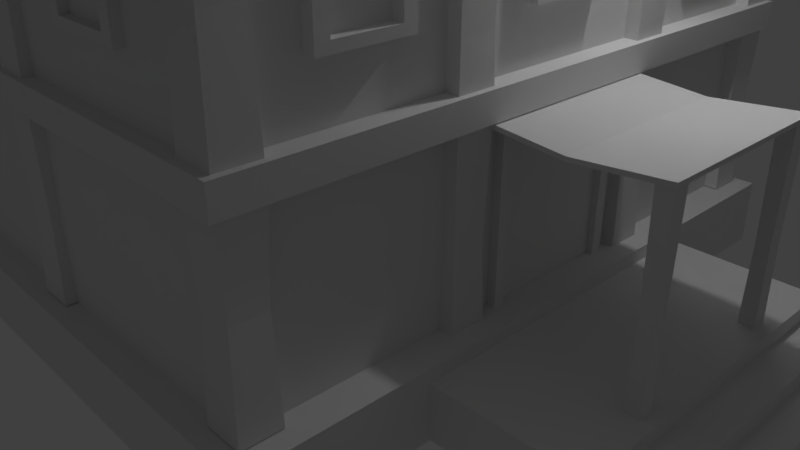 # Source: Medieval_Inn.blend  (saved by Blender 2.78.0; exported with 4.5.12 LTS)
import bpy
from mathutils import Matrix  # noqa: F401  (used for matrix-valued properties, if any)

bpy.ops.wm.read_factory_settings(use_empty=True)
scene = bpy.context.scene
scene.name = 'Scene'

# ---- collections
col_collection_1 = bpy.data.collections.new('Collection 1'); scene.collection.children.link(col_collection_1)

# ---- materials (node trees are filled in below, after node groups)
mat_material = bpy.data.materials.new('Material')
mat_material.alpha_threshold = 0.0
mat_material.use_transparent_shadow = False
mat_material.roughness = 0.5
mat_material.line_color = (0.0, 0.0, 0.0, 1.0)

# ---- material node trees

# ---- world
world_world = bpy.data.worlds.new('World'); scene.world = world_world
world_world.color = (0.05088, 0.05088, 0.05088)
world_world.use_sun_shadow = False
world_world.sun_shadow_jitter_overblur = 0.0
world_world.cycles.sampling_method = 'MANUAL'

# ---- cameras
cam_camera = bpy.data.cameras.new('Camera')
cam_camera.clip_end = 100.0
cam_camera.lens = 35.0
cam_camera.sensor_width = 32.0
cam_camera.sensor_height = 18.0
cam_camera.ortho_scale = 7.314
cam_camera.dof.focus_distance = 0.0
cam_camera.dof.aperture_fstop = 128.0

# ---- lights
light_lamp = bpy.data.lights.new('Lamp', 'POINT')
light_lamp.transmission_factor = 0.0
light_lamp.cutoff_distance = 30.0
light_lamp.energy = 100.0
light_lamp.shadow_buffer_clip_start = 1.001
light_lamp.shadow_soft_size = 0.1
light_lamp.shadow_maximum_resolution = 0.006
light_lamp.use_absolute_resolution = True

# ---- meshes
me_cube_020 = bpy.data.meshes.new('Cube.020')
me_cube_020.from_pydata([(-1.0, -1.0, -1.0), (-1.0, -1.0, 1.0), (-1.0, 1.0, -1.0), (-1.0, 1.0, 1.0), (1.0, -1.0, -1.0), (1.0, -1.0, 1.0), (1.0, 1.0, -1.0), (1.0, 1.0, 1.0), (-1.0, -0.8519, -1.0), (-1.0, -0.8519, 1.0), (1.0, -0.8519, -1.0), (1.0, -0.8519, 1.0), (-1.0, 0.8501, 1.0), (1.0, 0.8501, -1.0), (-1.0, 0.8501, -1.0), (1.0, 0.8501, 1.0), (-1.0, -1.0, 0.8474), (-1.0, 1.0, 0.8474), (1.0, 1.0, 0.8474), (1.0, -1.0, 0.8474), (1.0, -0.8519, 0.8474), (-1.0, -0.8519, 0.8474), (1.0, 0.8501, 0.8474), (-1.0, 0.8501, 0.8474), (-2.173, -0.8519, -1.0), (-2.173, -1.0, -1.0), (-2.173, -1.0, 0.8474), (-2.173, -1.0, 1.0), (-2.173, 0.8501, 1.0), (-2.173, 1.0, 1.0), (-2.173, 1.0, 0.8474), (-2.173, 1.0, -1.0), (-2.173, -0.8519, 1.0), (-2.173, -0.8519, 0.8474), (-2.173, 0.8501, -1.0), (-2.173, 0.8501, 0.8474)], [], [(17, 2, 31, 30), (17, 3, 7, 18), (20, 11, 5, 19), (19, 5, 1, 16), (8, 10, 4, 0), (11, 9, 1, 5), (15, 12, 9, 11), (14, 13, 10, 8), (22, 15, 11, 20), (1, 9, 32, 27), (18, 7, 15, 22), (2, 6, 13, 14), (7, 3, 12, 15), (21, 8, 24, 33), (8, 21, 23, 14), (6, 18, 22, 13), (12, 3, 29, 28), (13, 22, 20, 10), (4, 19, 16, 0), (10, 20, 19, 4), (2, 17, 18, 6), (23, 21, 33, 35), (35, 28, 29, 30), (26, 27, 32, 33), (33, 32, 28, 35), (25, 26, 33, 24), (34, 35, 30, 31), (9, 12, 28, 32), (14, 23, 35, 34), (8, 0, 25, 24), (0, 16, 26, 25), (16, 1, 27, 26), (2, 14, 34, 31), (3, 17, 30, 29)])
me_cube_020.use_remesh_preserve_volume = False
me_cube_020.use_remesh_preserve_attributes = False
me_cube_020.use_mirror_vertex_groups = False
me_cube_020.update()
me_cube_059 = bpy.data.meshes.new('Cube.059')
me_cube_059.from_pydata([(-0.8446, -1.0, -0.8184), (-0.7748, -1.0, 0.8511), (-0.8446, 1.0, -0.8184), (-0.7748, 1.0, 0.8511), (0.8482, -1.0, -0.8184), (0.7872, -1.0, 0.8557), (0.8482, 1.0, -0.8184), (0.7872, 1.0, 0.8557), (0.5989, 1.0, -0.8184), (0.5989, 1.0, 1.0), (0.5989, -1.0, -0.8184), (0.5989, -1.0, 1.0), (-0.5948, 1.0, -0.8184), (-0.5948, -1.0, 1.0), (-0.5948, 1.0, 1.0), (-0.5948, -1.0, -0.8184), (-0.8446, -1.0, -0.6332), (-0.8446, 1.0, -0.6332), (0.8482, 1.0, -0.6332), (0.8482, -1.0, -0.6332), (0.5989, -1.0, -0.6332), (0.5989, 1.0, -0.6332), (-0.5948, 1.0, -0.6332), (-0.5948, -1.0, -0.6332), (-0.8446, -1.0, 0.6041), (-0.8446, 1.0, 0.6041), (0.8482, 1.0, 0.6041), (0.8482, -1.0, 0.6041), (0.5989, -1.0, 0.749), (0.5989, 1.0, 0.749), (-0.5948, 1.0, 0.7451), (-0.5948, -1.0, 0.7451), (0.002014, 1.0, 1.239), (0.002014, -1.0, -0.8184), (0.002014, 1.0, -0.8184), (0.002014, -1.0, 1.239), (0.002014, -1.0, -0.6332), (0.002014, 1.0, -0.6332), (0.002014, -1.0, 1.021), (0.002014, 1.0, 1.021), (0.3004, 1.0, 1.153), (0.3004, 1.0, 0.9302), (0.3004, -1.0, 1.153), (0.3004, -1.0, 0.9302), (-0.2964, -1.0, 1.153), (-0.2964, -1.0, 0.9309), (-0.2964, 1.0, 1.153), (-0.2964, 1.0, 0.9309)], [], [(24, 1, 3, 25), (29, 9, 7, 26), (26, 7, 5, 27), (31, 13, 1, 24), (8, 6, 4, 10), (14, 3, 1, 13), (7, 9, 11, 5), (34, 8, 10, 33), (27, 5, 11, 28), (41, 40, 9, 29), (25, 3, 14, 30), (2, 12, 15, 0), (46, 14, 13, 44), (45, 44, 13, 31), (33, 36, 23, 15), (2, 17, 22, 12), (34, 37, 21, 8), (4, 19, 20, 10), (15, 23, 16, 0), (6, 18, 19, 4), (8, 21, 18, 6), (0, 16, 17, 2), (45, 31, 30, 47), (17, 25, 30, 22), (20, 28, 29, 21), (19, 27, 28, 20), (23, 31, 24, 16), (18, 26, 27, 19), (21, 29, 26, 18), (16, 24, 25, 17), (37, 36, 20, 21), (22, 30, 31, 23), (12, 22, 37, 34), (10, 20, 36, 33), (43, 42, 35, 38), (40, 32, 35, 42), (47, 46, 32, 39), (12, 34, 33, 15), (41, 29, 28, 43), (36, 37, 22, 23), (39, 41, 43, 38), (9, 40, 42, 11), (28, 11, 42, 43), (39, 32, 40, 41), (30, 14, 46, 47), (38, 45, 47, 39), (38, 35, 44, 45), (32, 46, 44, 35)])
me_cube_059.use_remesh_preserve_volume = False
me_cube_059.use_remesh_preserve_attributes = False
me_cube_059.use_mirror_vertex_groups = False
me_cube_059.update()
me_cube_058 = bpy.data.meshes.new('Cube.058')
me_cube_058.from_pydata([(-0.8446, -1.0, -0.8184), (-0.7748, -1.0, 0.8511), (-0.8446, 1.0, -0.8184), (-0.7748, 1.0, 0.8511), (0.8482, -1.0, -0.8184), (0.7872, -1.0, 0.8557), (0.8482, 1.0, -0.8184), (0.7872, 1.0, 0.8557), (0.5989, 1.0, -0.8184), (0.5989, 1.0, 1.0), (0.5989, -1.0, -0.8184), (0.5989, -1.0, 1.0), (-0.5948, 1.0, -0.8184), (-0.5948, -1.0, 1.0), (-0.5948, 1.0, 1.0), (-0.5948, -1.0, -0.8184), (-0.8446, -1.0, -0.6332), (-0.8446, 1.0, -0.6332), (0.8482, 1.0, -0.6332), (0.8482, -1.0, -0.6332), (0.5989, -1.0, -0.6332), (0.5989, 1.0, -0.6332), (-0.5948, 1.0, -0.6332), (-0.5948, -1.0, -0.6332), (-0.8446, -1.0, 0.6041), (-0.8446, 1.0, 0.6041), (0.8482, 1.0, 0.6041), (0.8482, -1.0, 0.6041), (0.5989, -1.0, 0.749), (0.5989, 1.0, 0.749), (-0.5948, 1.0, 0.7451), (-0.5948, -1.0, 0.7451), (0.002014, 1.0, 1.239), (0.002014, -1.0, -0.8184), (0.002014, 1.0, -0.8184), (0.002014, -1.0, 1.239), (0.002014, -1.0, -0.6332), (0.002014, 1.0, -0.6332), (0.002014, -1.0, 1.021), (0.002014, 1.0, 1.021), (0.3004, 1.0, 1.153), (0.3004, 1.0, 0.9302), (0.3004, -1.0, 1.153), (0.3004, -1.0, 0.9302), (-0.2964, -1.0, 1.153), (-0.2964, -1.0, 0.9309), (-0.2964, 1.0, 1.153), (-0.2964, 1.0, 0.9309)], [], [(24, 1, 3, 25), (29, 9, 7, 26), (26, 7, 5, 27), (31, 13, 1, 24), (8, 6, 4, 10), (14, 3, 1, 13), (7, 9, 11, 5), (34, 8, 10, 33), (27, 5, 11, 28), (41, 40, 9, 29), (25, 3, 14, 30), (2, 12, 15, 0), (46, 14, 13, 44), (45, 44, 13, 31), (33, 36, 23, 15), (2, 17, 22, 12), (34, 37, 21, 8), (4, 19, 20, 10), (15, 23, 16, 0), (6, 18, 19, 4), (8, 21, 18, 6), (0, 16, 17, 2), (45, 31, 30, 47), (17, 25, 30, 22), (20, 28, 29, 21), (19, 27, 28, 20), (23, 31, 24, 16), (18, 26, 27, 19), (21, 29, 26, 18), (16, 24, 25, 17), (37, 36, 20, 21), (22, 30, 31, 23), (12, 22, 37, 34), (10, 20, 36, 33), (43, 42, 35, 38), (40, 32, 35, 42), (47, 46, 32, 39), (12, 34, 33, 15), (41, 29, 28, 43), (36, 37, 22, 23), (39, 41, 43, 38), (9, 40, 42, 11), (28, 11, 42, 43), (39, 32, 40, 41), (30, 14, 46, 47), (38, 45, 47, 39), (38, 35, 44, 45), (32, 46, 44, 35)])
me_cube_058.use_remesh_preserve_volume = False
me_cube_058.use_remesh_preserve_attributes = False
me_cube_058.use_mirror_vertex_groups = False
me_cube_058.update()
me_cube_057 = bpy.data.meshes.new('Cube.057')
me_cube_057.from_pydata([(-0.8446, -1.0, -0.8184), (-0.7748, -1.0, 0.8511), (-0.8446, 1.0, -0.8184), (-0.7748, 1.0, 0.8511), (0.8482, -1.0, -0.8184), (0.7872, -1.0, 0.8557), (0.8482, 1.0, -0.8184), (0.7872, 1.0, 0.8557), (0.5989, 1.0, -0.8184), (0.5989, 1.0, 1.0), (0.5989, -1.0, -0.8184), (0.5989, -1.0, 1.0), (-0.5948, 1.0, -0.8184), (-0.5948, -1.0, 1.0), (-0.5948, 1.0, 1.0), (-0.5948, -1.0, -0.8184), (-0.8446, -1.0, -0.6332), (-0.8446, 1.0, -0.6332), (0.8482, 1.0, -0.6332), (0.8482, -1.0, -0.6332), (0.5989, -1.0, -0.6332), (0.5989, 1.0, -0.6332), (-0.5948, 1.0, -0.6332), (-0.5948, -1.0, -0.6332), (-0.8446, -1.0, 0.6041), (-0.8446, 1.0, 0.6041), (0.8482, 1.0, 0.6041), (0.8482, -1.0, 0.6041), (0.5989, -1.0, 0.749), (0.5989, 1.0, 0.749), (-0.5948, 1.0, 0.7451), (-0.5948, -1.0, 0.7451), (0.002014, 1.0, 1.239), (0.002014, -1.0, -0.8184), (0.002014, 1.0, -0.8184), (0.002014, -1.0, 1.239), (0.002014, -1.0, -0.6332), (0.002014, 1.0, -0.6332), (0.002014, -1.0, 1.021), (0.002014, 1.0, 1.021), (0.3004, 1.0, 1.153), (0.3004, 1.0, 0.9302), (0.3004, -1.0, 1.153), (0.3004, -1.0, 0.9302), (-0.2964, -1.0, 1.153), (-0.2964, -1.0, 0.9309), (-0.2964, 1.0, 1.153), (-0.2964, 1.0, 0.9309)], [], [(24, 1, 3, 25), (29, 9, 7, 26), (26, 7, 5, 27), (31, 13, 1, 24), (8, 6, 4, 10), (14, 3, 1, 13), (7, 9, 11, 5), (34, 8, 10, 33), (27, 5, 11, 28), (41, 40, 9, 29), (25, 3, 14, 30), (2, 12, 15, 0), (46, 14, 13, 44), (45, 44, 13, 31), (33, 36, 23, 15), (2, 17, 22, 12), (34, 37, 21, 8), (4, 19, 20, 10), (15, 23, 16, 0), (6, 18, 19, 4), (8, 21, 18, 6), (0, 16, 17, 2), (45, 31, 30, 47), (17, 25, 30, 22), (20, 28, 29, 21), (19, 27, 28, 20), (23, 31, 24, 16), (18, 26, 27, 19), (21, 29, 26, 18), (16, 24, 25, 17), (37, 36, 20, 21), (22, 30, 31, 23), (12, 22, 37, 34), (10, 20, 36, 33), (43, 42, 35, 38), (40, 32, 35, 42), (47, 46, 32, 39), (12, 34, 33, 15), (41, 29, 28, 43), (36, 37, 22, 23), (39, 41, 43, 38), (9, 40, 42, 11), (28, 11, 42, 43), (39, 32, 40, 41), (30, 14, 46, 47), (38, 45, 47, 39), (38, 35, 44, 45), (32, 46, 44, 35)])
me_cube_057.use_remesh_preserve_volume = False
me_cube_057.use_remesh_preserve_attributes = False
me_cube_057.use_mirror_vertex_groups = False
me_cube_057.update()
me_cube_056 = bpy.data.meshes.new('Cube.056')
me_cube_056.from_pydata([(-0.8446, -1.0, -0.8184), (-0.7748, -1.0, 0.8511), (-0.8446, 1.0, -0.8184), (-0.7748, 1.0, 0.8511), (0.8482, -1.0, -0.8184), (0.7872, -1.0, 0.8557), (0.8482, 1.0, -0.8184), (0.7872, 1.0, 0.8557), (0.5989, 1.0, -0.8184), (0.5989, 1.0, 1.0), (0.5989, -1.0, -0.8184), (0.5989, -1.0, 1.0), (-0.5948, 1.0, -0.8184), (-0.5948, -1.0, 1.0), (-0.5948, 1.0, 1.0), (-0.5948, -1.0, -0.8184), (-0.8446, -1.0, -0.6332), (-0.8446, 1.0, -0.6332), (0.8482, 1.0, -0.6332), (0.8482, -1.0, -0.6332), (0.5989, -1.0, -0.6332), (0.5989, 1.0, -0.6332), (-0.5948, 1.0, -0.6332), (-0.5948, -1.0, -0.6332), (-0.8446, -1.0, 0.6041), (-0.8446, 1.0, 0.6041), (0.8482, 1.0, 0.6041), (0.8482, -1.0, 0.6041), (0.5989, -1.0, 0.749), (0.5989, 1.0, 0.749), (-0.5948, 1.0, 0.7451), (-0.5948, -1.0, 0.7451), (0.002014, 1.0, 1.239), (0.002014, -1.0, -0.8184), (0.002014, 1.0, -0.8184), (0.002014, -1.0, 1.239), (0.002014, -1.0, -0.6332), (0.002014, 1.0, -0.6332), (0.002014, -1.0, 1.021), (0.002014, 1.0, 1.021), (0.3004, 1.0, 1.153), (0.3004, 1.0, 0.9302), (0.3004, -1.0, 1.153), (0.3004, -1.0, 0.9302), (-0.2964, -1.0, 1.153), (-0.2964, -1.0, 0.9309), (-0.2964, 1.0, 1.153), (-0.2964, 1.0, 0.9309)], [], [(24, 1, 3, 25), (29, 9, 7, 26), (26, 7, 5, 27), (31, 13, 1, 24), (8, 6, 4, 10), (14, 3, 1, 13), (7, 9, 11, 5), (34, 8, 10, 33), (27, 5, 11, 28), (41, 40, 9, 29), (25, 3, 14, 30), (2, 12, 15, 0), (46, 14, 13, 44), (45, 44, 13, 31), (33, 36, 23, 15), (2, 17, 22, 12), (34, 37, 21, 8), (4, 19, 20, 10), (15, 23, 16, 0), (6, 18, 19, 4), (8, 21, 18, 6), (0, 16, 17, 2), (45, 31, 30, 47), (17, 25, 30, 22), (20, 28, 29, 21), (19, 27, 28, 20), (23, 31, 24, 16), (18, 26, 27, 19), (21, 29, 26, 18), (16, 24, 25, 17), (37, 36, 20, 21), (22, 30, 31, 23), (12, 22, 37, 34), (10, 20, 36, 33), (43, 42, 35, 38), (40, 32, 35, 42), (47, 46, 32, 39), (12, 34, 33, 15), (41, 29, 28, 43), (36, 37, 22, 23), (39, 41, 43, 38), (9, 40, 42, 11), (28, 11, 42, 43), (39, 32, 40, 41), (30, 14, 46, 47), (38, 45, 47, 39), (38, 35, 44, 45), (32, 46, 44, 35)])
me_cube_056.use_remesh_preserve_volume = False
me_cube_056.use_remesh_preserve_attributes = False
me_cube_056.use_mirror_vertex_groups = False
me_cube_056.update()
me_cube_055 = bpy.data.meshes.new('Cube.055')
me_cube_055.from_pydata([(-0.8446, -1.0, -0.8184), (-0.7748, -1.0, 0.8511), (-0.8446, 1.0, -0.8184), (-0.7748, 1.0, 0.8511), (0.8482, -1.0, -0.8184), (0.7872, -1.0, 0.8557), (0.8482, 1.0, -0.8184), (0.7872, 1.0, 0.8557), (0.5989, 1.0, -0.8184), (0.5989, 1.0, 1.0), (0.5989, -1.0, -0.8184), (0.5989, -1.0, 1.0), (-0.5948, 1.0, -0.8184), (-0.5948, -1.0, 1.0), (-0.5948, 1.0, 1.0), (-0.5948, -1.0, -0.8184), (-0.8446, -1.0, -0.6332), (-0.8446, 1.0, -0.6332), (0.8482, 1.0, -0.6332), (0.8482, -1.0, -0.6332), (0.5989, -1.0, -0.6332), (0.5989, 1.0, -0.6332), (-0.5948, 1.0, -0.6332), (-0.5948, -1.0, -0.6332), (-0.8446, -1.0, 0.6041), (-0.8446, 1.0, 0.6041), (0.8482, 1.0, 0.6041), (0.8482, -1.0, 0.6041), (0.5989, -1.0, 0.749), (0.5989, 1.0, 0.749), (-0.5948, 1.0, 0.7451), (-0.5948, -1.0, 0.7451), (0.002014, 1.0, 1.239), (0.002014, -1.0, -0.8184), (0.002014, 1.0, -0.8184), (0.002014, -1.0, 1.239), (0.002014, -1.0, -0.6332), (0.002014, 1.0, -0.6332), (0.002014, -1.0, 1.021), (0.002014, 1.0, 1.021), (0.3004, 1.0, 1.153), (0.3004, 1.0, 0.9302), (0.3004, -1.0, 1.153), (0.3004, -1.0, 0.9302), (-0.2964, -1.0, 1.153), (-0.2964, -1.0, 0.9309), (-0.2964, 1.0, 1.153), (-0.2964, 1.0, 0.9309)], [], [(24, 1, 3, 25), (29, 9, 7, 26), (26, 7, 5, 27), (31, 13, 1, 24), (8, 6, 4, 10), (14, 3, 1, 13), (7, 9, 11, 5), (34, 8, 10, 33), (27, 5, 11, 28), (41, 40, 9, 29), (25, 3, 14, 30), (2, 12, 15, 0), (46, 14, 13, 44), (45, 44, 13, 31), (33, 36, 23, 15), (2, 17, 22, 12), (34, 37, 21, 8), (4, 19, 20, 10), (15, 23, 16, 0), (6, 18, 19, 4), (8, 21, 18, 6), (0, 16, 17, 2), (45, 31, 30, 47), (17, 25, 30, 22), (20, 28, 29, 21), (19, 27, 28, 20), (23, 31, 24, 16), (18, 26, 27, 19), (21, 29, 26, 18), (16, 24, 25, 17), (37, 36, 20, 21), (22, 30, 31, 23), (12, 22, 37, 34), (10, 20, 36, 33), (43, 42, 35, 38), (40, 32, 35, 42), (47, 46, 32, 39), (12, 34, 33, 15), (41, 29, 28, 43), (36, 37, 22, 23), (39, 41, 43, 38), (9, 40, 42, 11), (28, 11, 42, 43), (39, 32, 40, 41), (30, 14, 46, 47), (38, 45, 47, 39), (38, 35, 44, 45), (32, 46, 44, 35)])
me_cube_055.use_remesh_preserve_volume = False
me_cube_055.use_remesh_preserve_attributes = False
me_cube_055.use_mirror_vertex_groups = False
me_cube_055.update()
me_cube_054 = bpy.data.meshes.new('Cube.054')
me_cube_054.from_pydata([(-0.8446, -1.0, -0.8184), (-0.7748, -1.0, 0.8511), (-0.8446, 1.0, -0.8184), (-0.7748, 1.0, 0.8511), (0.8482, -1.0, -0.8184), (0.7872, -1.0, 0.8557), (0.8482, 1.0, -0.8184), (0.7872, 1.0, 0.8557), (0.5989, 1.0, -0.8184), (0.5989, 1.0, 1.0), (0.5989, -1.0, -0.8184), (0.5989, -1.0, 1.0), (-0.5948, 1.0, -0.8184), (-0.5948, -1.0, 1.0), (-0.5948, 1.0, 1.0), (-0.5948, -1.0, -0.8184), (-0.8446, -1.0, -0.6332), (-0.8446, 1.0, -0.6332), (0.8482, 1.0, -0.6332), (0.8482, -1.0, -0.6332), (0.5989, -1.0, -0.6332), (0.5989, 1.0, -0.6332), (-0.5948, 1.0, -0.6332), (-0.5948, -1.0, -0.6332), (-0.8446, -1.0, 0.6041), (-0.8446, 1.0, 0.6041), (0.8482, 1.0, 0.6041), (0.8482, -1.0, 0.6041), (0.5989, -1.0, 0.749), (0.5989, 1.0, 0.749), (-0.5948, 1.0, 0.7451), (-0.5948, -1.0, 0.7451), (0.002014, 1.0, 1.239), (0.002014, -1.0, -0.8184), (0.002014, 1.0, -0.8184), (0.002014, -1.0, 1.239), (0.002014, -1.0, -0.6332), (0.002014, 1.0, -0.6332), (0.002014, -1.0, 1.021), (0.002014, 1.0, 1.021), (0.3004, 1.0, 1.153), (0.3004, 1.0, 0.9302), (0.3004, -1.0, 1.153), (0.3004, -1.0, 0.9302), (-0.2964, -1.0, 1.153), (-0.2964, -1.0, 0.9309), (-0.2964, 1.0, 1.153), (-0.2964, 1.0, 0.9309)], [], [(24, 1, 3, 25), (29, 9, 7, 26), (26, 7, 5, 27), (31, 13, 1, 24), (8, 6, 4, 10), (14, 3, 1, 13), (7, 9, 11, 5), (34, 8, 10, 33), (27, 5, 11, 28), (41, 40, 9, 29), (25, 3, 14, 30), (2, 12, 15, 0), (46, 14, 13, 44), (45, 44, 13, 31), (33, 36, 23, 15), (2, 17, 22, 12), (34, 37, 21, 8), (4, 19, 20, 10), (15, 23, 16, 0), (6, 18, 19, 4), (8, 21, 18, 6), (0, 16, 17, 2), (45, 31, 30, 47), (17, 25, 30, 22), (20, 28, 29, 21), (19, 27, 28, 20), (23, 31, 24, 16), (18, 26, 27, 19), (21, 29, 26, 18), (16, 24, 25, 17), (37, 36, 20, 21), (22, 30, 31, 23), (12, 22, 37, 34), (10, 20, 36, 33), (43, 42, 35, 38), (40, 32, 35, 42), (47, 46, 32, 39), (12, 34, 33, 15), (41, 29, 28, 43), (36, 37, 22, 23), (39, 41, 43, 38), (9, 40, 42, 11), (28, 11, 42, 43), (39, 32, 40, 41), (30, 14, 46, 47), (38, 45, 47, 39), (38, 35, 44, 45), (32, 46, 44, 35)])
me_cube_054.use_remesh_preserve_volume = False
me_cube_054.use_remesh_preserve_attributes = False
me_cube_054.use_mirror_vertex_groups = False
me_cube_054.update()
me_cube_053 = bpy.data.meshes.new('Cube.053')
me_cube_053.from_pydata([(-0.9064, -1.0, -0.8772), (-0.7748, -1.0, 0.8511), (-0.9064, 1.0, -0.8772), (-0.7748, 1.0, 0.8511), (0.9041, -1.0, -0.8772), (0.7872, -1.0, 0.8557), (0.9041, 1.0, -0.8772), (0.7872, 1.0, 0.8557), (0.5989, 1.0, -0.8772), (0.5989, 1.0, 1.0), (0.5989, -1.0, -0.8772), (0.5989, -1.0, 1.0), (-0.5948, 1.0, -0.8772), (-0.5948, -1.0, 1.0), (-0.5948, 1.0, 1.0), (-0.5948, -1.0, -0.8772), (-0.9064, -1.0, -0.6332), (-0.9064, 1.0, -0.6332), (0.9041, 1.0, -0.6332), (0.9041, -1.0, -0.6332), (0.5989, -1.0, -0.6332), (0.5989, 1.0, -0.6332), (-0.5948, 1.0, -0.6332), (-0.5948, -1.0, -0.6332), (-0.9064, -1.0, 0.6041), (-0.9064, 1.0, 0.6041), (0.9041, 1.0, 0.6041), (0.9041, -1.0, 0.6041), (0.5989, -1.0, 0.7086), (0.5989, 1.0, 0.7086), (-0.5948, 1.0, 0.7086), (-0.5948, -1.0, 0.7086), (0.002014, 1.0, 1.439), (0.002014, -1.0, -0.8772), (0.002014, 1.0, -0.8772), (0.002014, -1.0, 1.439), (0.002014, -1.0, -0.6332), (0.002014, 1.0, -0.6332), (0.002014, -1.0, 1.147), (0.002014, 1.0, 1.147)], [], [(24, 1, 3, 25), (29, 9, 7, 26), (26, 7, 5, 27), (31, 13, 1, 24), (8, 6, 4, 10), (14, 3, 1, 13), (7, 9, 11, 5), (34, 8, 10, 33), (27, 5, 11, 28), (39, 32, 9, 29), (25, 3, 14, 30), (2, 12, 15, 0), (32, 14, 13, 35), (38, 35, 13, 31), (33, 36, 23, 15), (2, 17, 22, 12), (34, 37, 21, 8), (4, 19, 20, 10), (15, 23, 16, 0), (6, 18, 19, 4), (8, 21, 18, 6), (0, 16, 17, 2), (38, 31, 30, 39), (17, 25, 30, 22), (20, 28, 29, 21), (19, 27, 28, 20), (23, 31, 24, 16), (18, 26, 27, 19), (21, 29, 26, 18), (16, 24, 25, 17), (37, 36, 20, 21), (22, 30, 31, 23), (12, 22, 37, 34), (10, 20, 36, 33), (28, 11, 35, 38), (9, 32, 35, 11), (30, 14, 32, 39), (12, 34, 33, 15), (39, 29, 28, 38), (36, 37, 22, 23)])
me_cube_053.use_remesh_preserve_volume = False
me_cube_053.use_remesh_preserve_attributes = False
me_cube_053.use_mirror_vertex_groups = False
me_cube_053.update()
me_cube_052 = bpy.data.meshes.new('Cube.052')
me_cube_052.from_pydata([(-0.8446, -1.0, -0.8184), (-0.7748, -1.0, 0.8511), (-0.8446, 1.0, -0.8184), (-0.7748, 1.0, 0.8511), (0.8482, -1.0, -0.8184), (0.7872, -1.0, 0.8557), (0.8482, 1.0, -0.8184), (0.7872, 1.0, 0.8557), (0.5989, 1.0, -0.8184), (0.5989, 1.0, 1.0), (0.5989, -1.0, -0.8184), (0.5989, -1.0, 1.0), (-0.5948, 1.0, -0.8184), (-0.5948, -1.0, 1.0), (-0.5948, 1.0, 1.0), (-0.5948, -1.0, -0.8184), (-0.8446, -1.0, -0.6332), (-0.8446, 1.0, -0.6332), (0.8482, 1.0, -0.6332), (0.8482, -1.0, -0.6332), (0.5989, -1.0, -0.6332), (0.5989, 1.0, -0.6332), (-0.5948, 1.0, -0.6332), (-0.5948, -1.0, -0.6332), (-0.8446, -1.0, 0.6041), (-0.8446, 1.0, 0.6041), (0.8482, 1.0, 0.6041), (0.8482, -1.0, 0.6041), (0.5989, -1.0, 0.749), (0.5989, 1.0, 0.749), (-0.5948, 1.0, 0.7451), (-0.5948, -1.0, 0.7451), (0.002014, 1.0, 1.239), (0.002014, -1.0, -0.8184), (0.002014, 1.0, -0.8184), (0.002014, -1.0, 1.239), (0.002014, -1.0, -0.6332), (0.002014, 1.0, -0.6332), (0.002014, -1.0, 1.021), (0.002014, 1.0, 1.021), (0.3004, 1.0, 1.153), (0.3004, 1.0, 0.9302), (0.3004, -1.0, 1.153), (0.3004, -1.0, 0.9302), (-0.2964, -1.0, 1.153), (-0.2964, -1.0, 0.9309), (-0.2964, 1.0, 1.153), (-0.2964, 1.0, 0.9309)], [], [(24, 1, 3, 25), (29, 9, 7, 26), (26, 7, 5, 27), (31, 13, 1, 24), (8, 6, 4, 10), (14, 3, 1, 13), (7, 9, 11, 5), (34, 8, 10, 33), (27, 5, 11, 28), (41, 40, 9, 29), (25, 3, 14, 30), (2, 12, 15, 0), (46, 14, 13, 44), (45, 44, 13, 31), (33, 36, 23, 15), (2, 17, 22, 12), (34, 37, 21, 8), (4, 19, 20, 10), (15, 23, 16, 0), (6, 18, 19, 4), (8, 21, 18, 6), (0, 16, 17, 2), (45, 31, 30, 47), (17, 25, 30, 22), (20, 28, 29, 21), (19, 27, 28, 20), (23, 31, 24, 16), (18, 26, 27, 19), (21, 29, 26, 18), (16, 24, 25, 17), (37, 36, 20, 21), (22, 30, 31, 23), (12, 22, 37, 34), (10, 20, 36, 33), (43, 42, 35, 38), (40, 32, 35, 42), (47, 46, 32, 39), (12, 34, 33, 15), (41, 29, 28, 43), (36, 37, 22, 23), (39, 41, 43, 38), (9, 40, 42, 11), (28, 11, 42, 43), (39, 32, 40, 41), (30, 14, 46, 47), (38, 45, 47, 39), (38, 35, 44, 45), (32, 46, 44, 35)])
me_cube_052.use_remesh_preserve_volume = False
me_cube_052.use_remesh_preserve_attributes = False
me_cube_052.use_mirror_vertex_groups = False
me_cube_052.update()
me_cube_051 = bpy.data.meshes.new('Cube.051')
me_cube_051.from_pydata([(-0.8446, -1.0, -0.8184), (-0.7748, -1.0, 0.8511), (-0.8446, 1.0, -0.8184), (-0.7748, 1.0, 0.8511), (0.8482, -1.0, -0.8184), (0.7872, -1.0, 0.8557), (0.8482, 1.0, -0.8184), (0.7872, 1.0, 0.8557), (0.5989, 1.0, -0.8184), (0.5989, 1.0, 1.0), (0.5989, -1.0, -0.8184), (0.5989, -1.0, 1.0), (-0.5948, 1.0, -0.8184), (-0.5948, -1.0, 1.0), (-0.5948, 1.0, 1.0), (-0.5948, -1.0, -0.8184), (-0.8446, -1.0, -0.6332), (-0.8446, 1.0, -0.6332), (0.8482, 1.0, -0.6332), (0.8482, -1.0, -0.6332), (0.5989, -1.0, -0.6332), (0.5989, 1.0, -0.6332), (-0.5948, 1.0, -0.6332), (-0.5948, -1.0, -0.6332), (-0.8446, -1.0, 0.6041), (-0.8446, 1.0, 0.6041), (0.8482, 1.0, 0.6041), (0.8482, -1.0, 0.6041), (0.5989, -1.0, 0.749), (0.5989, 1.0, 0.749), (-0.5948, 1.0, 0.7451), (-0.5948, -1.0, 0.7451), (0.002014, 1.0, 1.239), (0.002014, -1.0, -0.8184), (0.002014, 1.0, -0.8184), (0.002014, -1.0, 1.239), (0.002014, -1.0, -0.6332), (0.002014, 1.0, -0.6332), (0.002014, -1.0, 1.021), (0.002014, 1.0, 1.021), (0.3004, 1.0, 1.153), (0.3004, 1.0, 0.9302), (0.3004, -1.0, 1.153), (0.3004, -1.0, 0.9302), (-0.2964, -1.0, 1.153), (-0.2964, -1.0, 0.9309), (-0.2964, 1.0, 1.153), (-0.2964, 1.0, 0.9309)], [], [(24, 1, 3, 25), (29, 9, 7, 26), (26, 7, 5, 27), (31, 13, 1, 24), (8, 6, 4, 10), (14, 3, 1, 13), (7, 9, 11, 5), (34, 8, 10, 33), (27, 5, 11, 28), (41, 40, 9, 29), (25, 3, 14, 30), (2, 12, 15, 0), (46, 14, 13, 44), (45, 44, 13, 31), (33, 36, 23, 15), (2, 17, 22, 12), (34, 37, 21, 8), (4, 19, 20, 10), (15, 23, 16, 0), (6, 18, 19, 4), (8, 21, 18, 6), (0, 16, 17, 2), (45, 31, 30, 47), (17, 25, 30, 22), (20, 28, 29, 21), (19, 27, 28, 20), (23, 31, 24, 16), (18, 26, 27, 19), (21, 29, 26, 18), (16, 24, 25, 17), (37, 36, 20, 21), (22, 30, 31, 23), (12, 22, 37, 34), (10, 20, 36, 33), (43, 42, 35, 38), (40, 32, 35, 42), (47, 46, 32, 39), (12, 34, 33, 15), (41, 29, 28, 43), (36, 37, 22, 23), (39, 41, 43, 38), (9, 40, 42, 11), (28, 11, 42, 43), (39, 32, 40, 41), (30, 14, 46, 47), (38, 45, 47, 39), (38, 35, 44, 45), (32, 46, 44, 35)])
me_cube_051.use_remesh_preserve_volume = False
me_cube_051.use_remesh_preserve_attributes = False
me_cube_051.use_mirror_vertex_groups = False
me_cube_051.update()
me_cube_050 = bpy.data.meshes.new('Cube.050')
me_cube_050.from_pydata([(-0.8446, -1.0, -0.8184), (-0.7748, -1.0, 0.8511), (-0.8446, 1.0, -0.8184), (-0.7748, 1.0, 0.8511), (0.8482, -1.0, -0.8184), (0.7872, -1.0, 0.8557), (0.8482, 1.0, -0.8184), (0.7872, 1.0, 0.8557), (0.5989, 1.0, -0.8184), (0.5989, 1.0, 1.0), (0.5989, -1.0, -0.8184), (0.5989, -1.0, 1.0), (-0.5948, 1.0, -0.8184), (-0.5948, -1.0, 1.0), (-0.5948, 1.0, 1.0), (-0.5948, -1.0, -0.8184), (-0.8446, -1.0, -0.6332), (-0.8446, 1.0, -0.6332), (0.8482, 1.0, -0.6332), (0.8482, -1.0, -0.6332), (0.5989, -1.0, -0.6332), (0.5989, 1.0, -0.6332), (-0.5948, 1.0, -0.6332), (-0.5948, -1.0, -0.6332), (-0.8446, -1.0, 0.6041), (-0.8446, 1.0, 0.6041), (0.8482, 1.0, 0.6041), (0.8482, -1.0, 0.6041), (0.5989, -1.0, 0.749), (0.5989, 1.0, 0.749), (-0.5948, 1.0, 0.7451), (-0.5948, -1.0, 0.7451), (0.002014, 1.0, 1.239), (0.002014, -1.0, -0.8184), (0.002014, 1.0, -0.8184), (0.002014, -1.0, 1.239), (0.002014, -1.0, -0.6332), (0.002014, 1.0, -0.6332), (0.002014, -1.0, 1.021), (0.002014, 1.0, 1.021), (0.3004, 1.0, 1.153), (0.3004, 1.0, 0.9302), (0.3004, -1.0, 1.153), (0.3004, -1.0, 0.9302), (-0.2964, -1.0, 1.153), (-0.2964, -1.0, 0.9309), (-0.2964, 1.0, 1.153), (-0.2964, 1.0, 0.9309)], [], [(24, 1, 3, 25), (29, 9, 7, 26), (26, 7, 5, 27), (31, 13, 1, 24), (8, 6, 4, 10), (14, 3, 1, 13), (7, 9, 11, 5), (34, 8, 10, 33), (27, 5, 11, 28), (41, 40, 9, 29), (25, 3, 14, 30), (2, 12, 15, 0), (46, 14, 13, 44), (45, 44, 13, 31), (33, 36, 23, 15), (2, 17, 22, 12), (34, 37, 21, 8), (4, 19, 20, 10), (15, 23, 16, 0), (6, 18, 19, 4), (8, 21, 18, 6), (0, 16, 17, 2), (45, 31, 30, 47), (17, 25, 30, 22), (20, 28, 29, 21), (19, 27, 28, 20), (23, 31, 24, 16), (18, 26, 27, 19), (21, 29, 26, 18), (16, 24, 25, 17), (37, 36, 20, 21), (22, 30, 31, 23), (12, 22, 37, 34), (10, 20, 36, 33), (43, 42, 35, 38), (40, 32, 35, 42), (47, 46, 32, 39), (12, 34, 33, 15), (41, 29, 28, 43), (36, 37, 22, 23), (39, 41, 43, 38), (9, 40, 42, 11), (28, 11, 42, 43), (39, 32, 40, 41), (30, 14, 46, 47), (38, 45, 47, 39), (38, 35, 44, 45), (32, 46, 44, 35)])
me_cube_050.use_remesh_preserve_volume = False
me_cube_050.use_remesh_preserve_attributes = False
me_cube_050.use_mirror_vertex_groups = False
me_cube_050.update()
me_cube_049 = bpy.data.meshes.new('Cube.049')
me_cube_049.from_pydata([(-0.8446, -1.0, -0.8184), (-0.7748, -1.0, 0.8511), (-0.8446, 1.0, -0.8184), (-0.7748, 1.0, 0.8511), (0.8482, -1.0, -0.8184), (0.7872, -1.0, 0.8557), (0.8482, 1.0, -0.8184), (0.7872, 1.0, 0.8557), (0.5989, 1.0, -0.8184), (0.5989, 1.0, 1.0), (0.5989, -1.0, -0.8184), (0.5989, -1.0, 1.0), (-0.5948, 1.0, -0.8184), (-0.5948, -1.0, 1.0), (-0.5948, 1.0, 1.0), (-0.5948, -1.0, -0.8184), (-0.8446, -1.0, -0.6332), (-0.8446, 1.0, -0.6332), (0.8482, 1.0, -0.6332), (0.8482, -1.0, -0.6332), (0.5989, -1.0, -0.6332), (0.5989, 1.0, -0.6332), (-0.5948, 1.0, -0.6332), (-0.5948, -1.0, -0.6332), (-0.8446, -1.0, 0.6041), (-0.8446, 1.0, 0.6041), (0.8482, 1.0, 0.6041), (0.8482, -1.0, 0.6041), (0.5989, -1.0, 0.749), (0.5989, 1.0, 0.749), (-0.5948, 1.0, 0.7451), (-0.5948, -1.0, 0.7451), (0.002014, 1.0, 1.239), (0.002014, -1.0, -0.8184), (0.002014, 1.0, -0.8184), (0.002014, -1.0, 1.239), (0.002014, -1.0, -0.6332), (0.002014, 1.0, -0.6332), (0.002014, -1.0, 1.021), (0.002014, 1.0, 1.021), (0.3004, 1.0, 1.153), (0.3004, 1.0, 0.9302), (0.3004, -1.0, 1.153), (0.3004, -1.0, 0.9302), (-0.2964, -1.0, 1.153), (-0.2964, -1.0, 0.9309), (-0.2964, 1.0, 1.153), (-0.2964, 1.0, 0.9309)], [], [(24, 1, 3, 25), (29, 9, 7, 26), (26, 7, 5, 27), (31, 13, 1, 24), (8, 6, 4, 10), (14, 3, 1, 13), (7, 9, 11, 5), (34, 8, 10, 33), (27, 5, 11, 28), (41, 40, 9, 29), (25, 3, 14, 30), (2, 12, 15, 0), (46, 14, 13, 44), (45, 44, 13, 31), (33, 36, 23, 15), (2, 17, 22, 12), (34, 37, 21, 8), (4, 19, 20, 10), (15, 23, 16, 0), (6, 18, 19, 4), (8, 21, 18, 6), (0, 16, 17, 2), (45, 31, 30, 47), (17, 25, 30, 22), (20, 28, 29, 21), (19, 27, 28, 20), (23, 31, 24, 16), (18, 26, 27, 19), (21, 29, 26, 18), (16, 24, 25, 17), (37, 36, 20, 21), (22, 30, 31, 23), (12, 22, 37, 34), (10, 20, 36, 33), (43, 42, 35, 38), (40, 32, 35, 42), (47, 46, 32, 39), (12, 34, 33, 15), (41, 29, 28, 43), (36, 37, 22, 23), (39, 41, 43, 38), (9, 40, 42, 11), (28, 11, 42, 43), (39, 32, 40, 41), (30, 14, 46, 47), (38, 45, 47, 39), (38, 35, 44, 45), (32, 46, 44, 35)])
me_cube_049.use_remesh_preserve_volume = False
me_cube_049.use_remesh_preserve_attributes = False
me_cube_049.use_mirror_vertex_groups = False
me_cube_049.update()
me_cube_048 = bpy.data.meshes.new('Cube.048')
me_cube_048.from_pydata([(-0.8446, -1.0, -0.8184), (-0.7748, -1.0, 0.8511), (-0.8446, 1.0, -0.8184), (-0.7748, 1.0, 0.8511), (0.8482, -1.0, -0.8184), (0.7872, -1.0, 0.8557), (0.8482, 1.0, -0.8184), (0.7872, 1.0, 0.8557), (0.5989, 1.0, -0.8184), (0.5989, 1.0, 1.0), (0.5989, -1.0, -0.8184), (0.5989, -1.0, 1.0), (-0.5948, 1.0, -0.8184), (-0.5948, -1.0, 1.0), (-0.5948, 1.0, 1.0), (-0.5948, -1.0, -0.8184), (-0.8446, -1.0, -0.6332), (-0.8446, 1.0, -0.6332), (0.8482, 1.0, -0.6332), (0.8482, -1.0, -0.6332), (0.5989, -1.0, -0.6332), (0.5989, 1.0, -0.6332), (-0.5948, 1.0, -0.6332), (-0.5948, -1.0, -0.6332), (-0.8446, -1.0, 0.6041), (-0.8446, 1.0, 0.6041), (0.8482, 1.0, 0.6041), (0.8482, -1.0, 0.6041), (0.5989, -1.0, 0.749), (0.5989, 1.0, 0.749), (-0.5948, 1.0, 0.7451), (-0.5948, -1.0, 0.7451), (0.002014, 1.0, 1.239), (0.002014, -1.0, -0.8184), (0.002014, 1.0, -0.8184), (0.002014, -1.0, 1.239), (0.002014, -1.0, -0.6332), (0.002014, 1.0, -0.6332), (0.002014, -1.0, 1.021), (0.002014, 1.0, 1.021), (0.3004, 1.0, 1.153), (0.3004, 1.0, 0.9302), (0.3004, -1.0, 1.153), (0.3004, -1.0, 0.9302), (-0.2964, -1.0, 1.153), (-0.2964, -1.0, 0.9309), (-0.2964, 1.0, 1.153), (-0.2964, 1.0, 0.9309)], [], [(24, 1, 3, 25), (29, 9, 7, 26), (26, 7, 5, 27), (31, 13, 1, 24), (8, 6, 4, 10), (14, 3, 1, 13), (7, 9, 11, 5), (34, 8, 10, 33), (27, 5, 11, 28), (41, 40, 9, 29), (25, 3, 14, 30), (2, 12, 15, 0), (46, 14, 13, 44), (45, 44, 13, 31), (33, 36, 23, 15), (2, 17, 22, 12), (34, 37, 21, 8), (4, 19, 20, 10), (15, 23, 16, 0), (6, 18, 19, 4), (8, 21, 18, 6), (0, 16, 17, 2), (45, 31, 30, 47), (17, 25, 30, 22), (20, 28, 29, 21), (19, 27, 28, 20), (23, 31, 24, 16), (18, 26, 27, 19), (21, 29, 26, 18), (16, 24, 25, 17), (37, 36, 20, 21), (22, 30, 31, 23), (12, 22, 37, 34), (10, 20, 36, 33), (43, 42, 35, 38), (40, 32, 35, 42), (47, 46, 32, 39), (12, 34, 33, 15), (41, 29, 28, 43), (36, 37, 22, 23), (39, 41, 43, 38), (9, 40, 42, 11), (28, 11, 42, 43), (39, 32, 40, 41), (30, 14, 46, 47), (38, 45, 47, 39), (38, 35, 44, 45), (32, 46, 44, 35)])
me_cube_048.use_remesh_preserve_volume = False
me_cube_048.use_remesh_preserve_attributes = False
me_cube_048.use_mirror_vertex_groups = False
me_cube_048.update()
me_cube_047 = bpy.data.meshes.new('Cube.047')
me_cube_047.from_pydata([(-1.0, -1.678, -0.408), (-1.0, -1.394, 1.0), (-1.0, -0.1568, -0.3161), (-1.0, 0.4604, 1.0), (1.0, -0.9723, -0.5452), (1.0, -1.008, 1.0), (1.0, 0.112, -0.309), (1.0, 0.6555, 1.0), (4.977e-09, -0.2704, -0.3532), (1.858e-09, 0.7757, 1.0), (0.0, -0.9813, -1.0), (0.0, -1.0, 1.0), (0.4625, 0.7501, 1.0), (0.4625, -0.9813, -1.0), (0.4625, -0.01159, 0.1178), (0.4625, -1.0, 1.0), (-0.4795, -0.09986, 0.03515), (-0.4795, -1.0, 1.0), (-0.4795, 0.8722, 1.0), (-0.4795, -0.9813, -1.0)], [], [(0, 1, 3, 2), (14, 12, 7, 6), (6, 7, 5, 4), (19, 17, 1, 0), (14, 6, 4, 13), (18, 3, 1, 17), (12, 9, 11, 15), (16, 8, 10, 19), (13, 15, 11, 10), (16, 18, 9, 8), (4, 5, 15, 13), (7, 12, 15, 5), (8, 14, 13, 10), (8, 9, 12, 14), (2, 3, 18, 16), (2, 16, 19, 0), (9, 18, 17, 11), (10, 11, 17, 19)])
me_cube_047.use_remesh_preserve_volume = False
me_cube_047.use_remesh_preserve_attributes = False
me_cube_047.use_mirror_vertex_groups = False
me_cube_047.update()
me_cube_046 = bpy.data.meshes.new('Cube.046')
me_cube_046.from_pydata([(-1.0, -0.6648, -0.6174), (-1.0, -0.8938, 1.0), (-1.0, 0.5538, -0.3161), (-1.0, 0.9705, 1.0), (1.0, -0.8114, -0.5452), (1.0, -1.0, 1.0), (1.0, 0.5186, -0.5056), (1.0, 0.7876, 1.0), (0.0, 0.3304, -0.3532), (0.0, 1.0, 1.0), (0.0, -0.9813, -1.0), (0.0, -1.0, 1.0), (0.4625, 1.0, 1.0), (0.4625, -0.9813, -1.0), (0.4625, 0.4486, -0.386), (0.4625, -1.0, 1.0), (-0.4795, 0.3451, -0.2535), (-0.4795, -1.0, 1.0), (-0.4795, 1.0, 1.0), (-0.4795, -0.9813, -1.0)], [], [(0, 1, 3, 2), (14, 12, 7, 6), (6, 7, 5, 4), (19, 17, 1, 0), (14, 6, 4, 13), (18, 3, 1, 17), (12, 9, 11, 15), (16, 8, 10, 19), (13, 15, 11, 10), (16, 18, 9, 8), (4, 5, 15, 13), (7, 12, 15, 5), (8, 14, 13, 10), (8, 9, 12, 14), (2, 3, 18, 16), (2, 16, 19, 0), (9, 18, 17, 11), (10, 11, 17, 19)])
me_cube_046.use_remesh_preserve_volume = False
me_cube_046.use_remesh_preserve_attributes = False
me_cube_046.use_mirror_vertex_groups = False
me_cube_046.update()
me_cube_045 = bpy.data.meshes.new('Cube.045')
me_cube_045.from_pydata([(-1.0, -0.8537, -0.6174), (-1.0, -1.0, 1.0), (-1.0, 0.6717, -0.5521), (-1.0, 1.0, 1.0), (1.0, -0.9813, -0.8246), (1.0, -1.0, 1.0), (1.0, 0.7845, -0.3869), (1.0, 1.0, 1.0), (6.191e-09, 0.1336, -0.3532), (0.0, 1.0, 1.0), (0.0, -0.9813, -1.0), (0.0, -1.0, 1.0), (0.4625, 1.0, 1.0), (0.4625, -0.9813, -1.0), (0.4625, 0.7687, -0.386), (0.4625, -1.0, 1.0), (-0.4795, 0.3744, -0.6044), (-0.4795, -1.0, 1.0), (-0.4795, 1.0, 1.0), (-0.4795, -0.9813, -1.0)], [], [(0, 1, 3, 2), (14, 12, 7, 6), (6, 7, 5, 4), (19, 17, 1, 0), (14, 6, 4, 13), (18, 3, 1, 17), (12, 9, 11, 15), (16, 8, 10, 19), (13, 15, 11, 10), (16, 18, 9, 8), (4, 5, 15, 13), (7, 12, 15, 5), (8, 14, 13, 10), (8, 9, 12, 14), (2, 3, 18, 16), (2, 16, 19, 0), (9, 18, 17, 11), (10, 11, 17, 19)])
me_cube_045.use_remesh_preserve_volume = False
me_cube_045.use_remesh_preserve_attributes = False
me_cube_045.use_mirror_vertex_groups = False
me_cube_045.update()
me_cube_044 = bpy.data.meshes.new('Cube.044')
me_cube_044.from_pydata([(-1.0, -0.8537, -0.6174), (-1.0, -1.0, 1.0), (-1.0, 0.6717, -0.5521), (-1.0, 1.0, 1.0), (1.0, -0.9813, -0.9703), (1.0, -1.0, 1.0), (1.0, 0.6958, -0.5056), (1.0, 1.0, 1.0), (0.0, 0.8684, -0.3532), (0.0, 1.0, 1.0), (0.0, -0.9813, -1.0), (0.0, -1.0, 1.0), (0.4625, 1.0, 1.0), (0.4625, -0.9813, -1.0), (0.4625, 0.9969, -0.386), (0.4625, -1.0, 1.0), (-0.4795, 0.6546, -0.6044), (-0.4795, -1.0, 1.0), (-0.4795, 1.0, 1.0), (-0.4795, -0.9813, -1.0)], [], [(0, 1, 3, 2), (14, 12, 7, 6), (6, 7, 5, 4), (19, 17, 1, 0), (14, 6, 4, 13), (18, 3, 1, 17), (12, 9, 11, 15), (16, 8, 10, 19), (13, 15, 11, 10), (16, 18, 9, 8), (4, 5, 15, 13), (7, 12, 15, 5), (8, 14, 13, 10), (8, 9, 12, 14), (2, 3, 18, 16), (2, 16, 19, 0), (9, 18, 17, 11), (10, 11, 17, 19)])
me_cube_044.use_remesh_preserve_volume = False
me_cube_044.use_remesh_preserve_attributes = False
me_cube_044.use_mirror_vertex_groups = False
me_cube_044.update()
me_cube_043 = bpy.data.meshes.new('Cube.043')
me_cube_043.from_pydata([(-1.0, -0.7087, -1.0), (-1.0, -1.0, 1.0), (-1.0, 0.6721, -1.0), (-1.0, 1.0, 1.0), (1.0, -0.7087, -1.0), (1.0, -1.0, 1.0), (1.0, 0.6721, -1.0), (1.0, 1.0, 1.0), (0.4469, 0.6721, -0.5861), (0.4469, 1.0, 1.0), (0.4469, -0.7087, -1.0), (0.4469, -1.0, 1.0), (-0.3554, 0.6721, -0.7241), (-0.3554, -1.0, 1.276), (-0.3554, 1.0, 1.276), (-0.3554, -0.7087, -0.7241)], [], [(0, 1, 3, 2), (8, 9, 7, 6), (6, 7, 5, 4), (15, 13, 1, 0), (8, 6, 4, 10), (14, 3, 1, 13), (7, 9, 11, 5), (12, 8, 10, 15), (4, 5, 11, 10), (12, 14, 9, 8), (2, 3, 14, 12), (2, 12, 15, 0), (9, 14, 13, 11), (10, 11, 13, 15)])
me_cube_043.use_remesh_preserve_volume = False
me_cube_043.use_remesh_preserve_attributes = False
me_cube_043.use_mirror_vertex_groups = False
me_cube_043.update()
me_cube_040 = bpy.data.meshes.new('Cube.040')
me_cube_040.from_pydata([(-0.8446, -1.0, -0.8184), (-0.7748, -1.0, 0.8511), (-0.8446, 1.0, -0.8184), (-0.7748, 1.0, 0.8511), (0.8482, -1.0, -0.8184), (0.7872, -1.0, 0.8557), (0.8482, 1.0, -0.8184), (0.7872, 1.0, 0.8557), (0.5989, 1.0, -0.8184), (0.5989, 1.0, 1.0), (0.5989, -1.0, -0.8184), (0.5989, -1.0, 1.0), (-0.5948, 1.0, -0.8184), (-0.5948, -1.0, 1.0), (-0.5948, 1.0, 1.0), (-0.5948, -1.0, -0.8184), (-0.8446, -1.0, -0.6332), (-0.8446, 1.0, -0.6332), (0.8482, 1.0, -0.6332), (0.8482, -1.0, -0.6332), (0.5989, -1.0, -0.6332), (0.5989, 1.0, -0.6332), (-0.5948, 1.0, -0.6332), (-0.5948, -1.0, -0.6332), (-0.8446, -1.0, 0.6041), (-0.8446, 1.0, 0.6041), (0.8482, 1.0, 0.6041), (0.8482, -1.0, 0.6041), (0.5989, -1.0, 0.749), (0.5989, 1.0, 0.749), (-0.5948, 1.0, 0.7451), (-0.5948, -1.0, 0.7451), (0.002014, 1.0, 1.239), (0.002014, -1.0, -0.8184), (0.002014, 1.0, -0.8184), (0.002014, -1.0, 1.239), (0.002014, -1.0, -0.6332), (0.002014, 1.0, -0.6332), (0.002014, -1.0, 1.021), (0.002014, 1.0, 1.021), (0.3004, 1.0, 1.153), (0.3004, 1.0, 0.9302), (0.3004, -1.0, 1.153), (0.3004, -1.0, 0.9302), (-0.2964, -1.0, 1.153), (-0.2964, -1.0, 0.9309), (-0.2964, 1.0, 1.153), (-0.2964, 1.0, 0.9309)], [], [(24, 1, 3, 25), (29, 9, 7, 26), (26, 7, 5, 27), (31, 13, 1, 24), (8, 6, 4, 10), (14, 3, 1, 13), (7, 9, 11, 5), (34, 8, 10, 33), (27, 5, 11, 28), (41, 40, 9, 29), (25, 3, 14, 30), (2, 12, 15, 0), (46, 14, 13, 44), (45, 44, 13, 31), (33, 36, 23, 15), (2, 17, 22, 12), (34, 37, 21, 8), (4, 19, 20, 10), (15, 23, 16, 0), (6, 18, 19, 4), (8, 21, 18, 6), (0, 16, 17, 2), (45, 31, 30, 47), (17, 25, 30, 22), (20, 28, 29, 21), (19, 27, 28, 20), (23, 31, 24, 16), (18, 26, 27, 19), (21, 29, 26, 18), (16, 24, 25, 17), (37, 36, 20, 21), (22, 30, 31, 23), (12, 22, 37, 34), (10, 20, 36, 33), (43, 42, 35, 38), (40, 32, 35, 42), (47, 46, 32, 39), (12, 34, 33, 15), (41, 29, 28, 43), (36, 37, 22, 23), (39, 41, 43, 38), (9, 40, 42, 11), (28, 11, 42, 43), (39, 32, 40, 41), (30, 14, 46, 47), (38, 45, 47, 39), (38, 35, 44, 45), (32, 46, 44, 35)])
me_cube_040.use_remesh_preserve_volume = False
me_cube_040.use_remesh_preserve_attributes = False
me_cube_040.use_mirror_vertex_groups = False
me_cube_040.update()
me_cube_039 = bpy.data.meshes.new('Cube.039')
me_cube_039.from_pydata([(-0.9064, -1.0, -0.8772), (-0.7748, -1.0, 0.8511), (-0.9064, 1.0, -0.8772), (-0.7748, 1.0, 0.8511), (0.9041, -1.0, -0.8772), (0.7872, -1.0, 0.8557), (0.9041, 1.0, -0.8772), (0.7872, 1.0, 0.8557), (0.5989, 1.0, -0.8772), (0.5989, 1.0, 1.0), (0.5989, -1.0, -0.8772), (0.5989, -1.0, 1.0), (-0.5948, 1.0, -0.8772), (-0.5948, -1.0, 1.0), (-0.5948, 1.0, 1.0), (-0.5948, -1.0, -0.8772), (-0.9064, -1.0, -0.6332), (-0.9064, 1.0, -0.6332), (0.9041, 1.0, -0.6332), (0.9041, -1.0, -0.6332), (0.5989, -1.0, -0.6332), (0.5989, 1.0, -0.6332), (-0.5948, 1.0, -0.6332), (-0.5948, -1.0, -0.6332), (-0.9064, -1.0, 0.6041), (-0.9064, 1.0, 0.6041), (0.9041, 1.0, 0.6041), (0.9041, -1.0, 0.6041), (0.5989, -1.0, 0.7086), (0.5989, 1.0, 0.7086), (-0.5948, 1.0, 0.7086), (-0.5948, -1.0, 0.7086), (0.002014, 1.0, 1.439), (0.002014, -1.0, -0.8772), (0.002014, 1.0, -0.8772), (0.002014, -1.0, 1.439), (0.002014, -1.0, -0.6332), (0.002014, 1.0, -0.6332), (0.002014, -1.0, 1.147), (0.002014, 1.0, 1.147)], [], [(24, 1, 3, 25), (29, 9, 7, 26), (26, 7, 5, 27), (31, 13, 1, 24), (8, 6, 4, 10), (14, 3, 1, 13), (7, 9, 11, 5), (34, 8, 10, 33), (27, 5, 11, 28), (39, 32, 9, 29), (25, 3, 14, 30), (2, 12, 15, 0), (32, 14, 13, 35), (38, 35, 13, 31), (33, 36, 23, 15), (2, 17, 22, 12), (34, 37, 21, 8), (4, 19, 20, 10), (15, 23, 16, 0), (6, 18, 19, 4), (8, 21, 18, 6), (0, 16, 17, 2), (38, 31, 30, 39), (17, 25, 30, 22), (20, 28, 29, 21), (19, 27, 28, 20), (23, 31, 24, 16), (18, 26, 27, 19), (21, 29, 26, 18), (16, 24, 25, 17), (37, 36, 20, 21), (22, 30, 31, 23), (12, 22, 37, 34), (10, 20, 36, 33), (28, 11, 35, 38), (9, 32, 35, 11), (30, 14, 32, 39), (12, 34, 33, 15), (39, 29, 28, 38), (36, 37, 22, 23)])
me_cube_039.use_remesh_preserve_volume = False
me_cube_039.use_remesh_preserve_attributes = False
me_cube_039.use_mirror_vertex_groups = False
me_cube_039.update()
me_cube_038 = bpy.data.meshes.new('Cube.038')
me_cube_038.from_pydata([(1.0, 1.06, 3.95), (1.0, -1.06, 3.95), (-1.0, -1.06, 3.95), (-1.0, 1.06, 3.95), (1.0, 1.06, 4.275), (1.0, -1.06, 4.275), (-1.0, -1.06, 4.275), (-1.0, 1.06, 4.275), (1.0, -5.96e-08, 8.351), (-1.0, 2.98e-07, 8.351), (1.0, -5.364e-07, 8.839), (-1.0, 1.788e-07, 8.839), (1.0, -0.4788, 6.03), (1.0, -0.4788, 6.557), (-1.0, -0.4788, 6.03), (-1.0, -0.4788, 6.557), (-1.0, 0.4788, 6.03), (-1.0, 0.4788, 6.557), (1.0, 0.4788, 6.03), (1.0, 0.4788, 6.557), (1.0, -1.06, 3.95), (-1.0, -1.06, 3.95), (1.0, -1.06, 4.275), (-1.0, -1.06, 4.275), (1.0, -1.06, 3.95), (-1.0, -1.06, 3.95), (1.0, -1.06, 4.275), (-1.0, -1.06, 4.275), (1.0, -1.285, 3.467), (-1.0, -1.285, 3.467), (1.0, -1.285, 3.792), (-1.0, -1.285, 3.792), (1.0, 1.285, 3.407), (-1.0, 1.285, 3.407), (1.0, 1.285, 3.731), (-1.0, 1.285, 3.731), (1.788e-07, 1.06, 3.95), (-5.96e-08, -1.06, 3.95), (2.384e-07, 1.06, 4.275), (-5.364e-07, -1.06, 4.275), (-1.192e-07, -1.788e-07, 8.563), (5.96e-08, 1.192e-07, 8.351), (-2.98e-07, -0.4788, 6.557), (0.0, -0.4788, 6.03), (1.192e-07, 0.4788, 6.03), (1.192e-07, 0.4788, 6.557), (-5.96e-08, -1.06, 3.95), (-5.364e-07, -1.06, 4.275), (-5.96e-08, -1.06, 3.95), (-5.364e-07, -1.06, 4.275), (-5.96e-08, -1.285, 3.467), (-5.364e-07, -1.285, 3.792), (1.788e-07, 1.285, 3.407), (2.384e-07, 1.285, 3.731), (0.3918, -3.006e-07, 8.595), (0.3918, -0.4788, 6.557), (0.3918, 0.4788, 6.557), (0.3918, 1.06, 3.95), (0.3918, -1.06, 3.95), (0.3918, 1.06, 4.275), (0.3918, -1.06, 4.275), (0.3918, 5.834e-08, 8.351), (0.3918, -0.4788, 6.03), (0.3918, 0.4788, 6.03), (0.3918, -1.06, 3.95), (0.3918, -1.06, 4.275), (0.3918, -1.06, 3.95), (0.3918, -1.06, 4.275), (0.3918, -1.285, 3.467), (0.3918, -1.285, 3.792), (0.3918, 1.285, 3.407), (0.3918, 1.285, 3.731), (-0.4999, 1.06, 3.95), (-0.4999, -1.06, 3.95), (-0.4999, 1.06, 4.275), (-0.4999, -1.06, 4.275), (-0.4999, 1.773e-07, 8.351), (-0.4999, -0.4788, 6.03), (-0.4999, 0.4788, 6.03), (-0.4999, -1.06, 3.95), (-0.4999, -1.06, 4.275), (-0.4999, -1.06, 3.95), (-0.4999, -1.06, 4.275), (-0.4999, -1.285, 3.467), (-0.4999, -1.285, 3.792), (-0.4999, 1.285, 3.407), (-0.4999, 1.285, 3.731), (-0.4999, -6.267e-08, 8.583), (-0.4999, -0.4788, 6.557), (-0.4999, 0.4788, 6.557)], [], [(77, 73, 2, 14), (88, 15, 6, 75), (12, 13, 5, 1), (6, 2, 21, 23), (16, 17, 7, 3), (4, 0, 32, 34), (14, 15, 11, 9), (18, 19, 10, 8), (89, 17, 11, 87), (78, 76, 9, 16), (2, 6, 15, 14), (8, 10, 13, 12), (87, 11, 15, 88), (76, 77, 14, 9), (72, 78, 16, 3), (74, 7, 17, 89), (0, 4, 19, 18), (9, 11, 17, 16), (80, 23, 27, 82), (1, 5, 22, 20), (58, 1, 20, 64), (75, 6, 23, 80), (27, 25, 29, 31), (20, 22, 26, 24), (23, 21, 25, 27), (64, 20, 24, 66), (83, 84, 31, 29), (66, 24, 28, 68), (82, 27, 31, 84), (24, 26, 30, 28), (86, 85, 33, 35), (59, 4, 34, 71), (3, 7, 35, 33), (72, 3, 33, 85), (57, 36, 52, 70), (74, 38, 53, 86), (71, 70, 52, 53), (67, 49, 51, 69), (81, 48, 50, 83), (68, 69, 51, 50), (79, 46, 48, 81), (60, 39, 47, 65), (73, 37, 46, 79), (65, 47, 49, 67), (59, 38, 45, 56), (57, 63, 44, 36), (61, 62, 43, 41), (54, 40, 42, 55), (63, 61, 41, 44), (56, 45, 40, 54), (55, 42, 39, 60), (62, 58, 37, 43), (12, 1, 58, 62), (13, 55, 60, 5), (19, 56, 54, 10), (18, 8, 61, 63), (10, 54, 55, 13), (8, 12, 62, 61), (0, 18, 63, 57), (4, 59, 56, 19), (22, 65, 67, 26), (5, 60, 65, 22), (28, 30, 69, 68), (26, 67, 69, 30), (34, 32, 70, 71), (0, 57, 70, 32), (38, 59, 71, 53), (48, 66, 68, 50), (46, 64, 66, 48), (37, 58, 64, 46), (2, 73, 79, 21), (21, 79, 81, 25), (25, 81, 83, 29), (7, 74, 86, 35), (36, 72, 85, 52), (53, 52, 85, 86), (49, 82, 84, 51), (50, 51, 84, 83), (39, 75, 80, 47), (47, 80, 82, 49), (38, 74, 89, 45), (36, 44, 78, 72), (41, 43, 77, 76), (40, 87, 88, 42), (44, 41, 76, 78), (45, 89, 87, 40), (42, 88, 75, 39), (43, 37, 73, 77)])
me_cube_038.materials.append(mat_material)
me_cube_038.use_remesh_preserve_volume = False
me_cube_038.use_remesh_preserve_attributes = False
me_cube_038.use_mirror_vertex_groups = False
me_cube_038.update()
me_cube_037 = bpy.data.meshes.new('Cube.037')
me_cube_037.from_pydata([(1.0, 1.06, 3.95), (1.0, -1.06, 3.95), (-1.0, -1.06, 3.95), (-1.0, 1.06, 3.95), (1.0, 1.06, 4.275), (1.0, -1.06, 4.275), (-1.0, -1.06, 4.275), (-1.0, 1.06, 4.275), (1.0, -5.96e-08, 8.351), (-1.0, 2.98e-07, 8.351), (1.0, -5.364e-07, 8.839), (-1.0, 1.788e-07, 8.839), (1.0, -0.4788, 6.03), (1.0, -0.4788, 6.557), (-1.0, -0.4788, 6.03), (-1.0, -0.4788, 6.557), (-1.0, 0.4788, 6.03), (-1.0, 0.4788, 6.557), (1.0, 0.4788, 6.03), (1.0, 0.4788, 6.557), (1.0, -1.06, 3.95), (-1.0, -1.06, 3.95), (1.0, -1.06, 4.275), (-1.0, -1.06, 4.275), (1.0, -1.06, 3.95), (-1.0, -1.06, 3.95), (1.0, -1.06, 4.275), (-1.0, -1.06, 4.275), (1.0, -1.285, 3.467), (-1.0, -1.285, 3.467), (1.0, -1.285, 3.792), (-1.0, -1.285, 3.792), (1.0, 1.285, 3.407), (-1.0, 1.285, 3.407), (1.0, 1.285, 3.731), (-1.0, 1.285, 3.731), (1.788e-07, 1.06, 3.95), (-5.96e-08, -1.06, 3.95), (2.384e-07, 1.06, 4.275), (-5.364e-07, -1.06, 4.275), (-1.192e-07, -1.788e-07, 8.563), (5.96e-08, 1.192e-07, 8.351), (-2.98e-07, -0.4788, 6.557), (0.0, -0.4788, 6.03), (1.192e-07, 0.4788, 6.03), (1.192e-07, 0.4788, 6.557), (-5.96e-08, -1.06, 3.95), (-5.364e-07, -1.06, 4.275), (-5.96e-08, -1.06, 3.95), (-5.364e-07, -1.06, 4.275), (-5.96e-08, -1.285, 3.467), (-5.364e-07, -1.285, 3.792), (1.788e-07, 1.285, 3.407), (2.384e-07, 1.285, 3.731), (0.3918, -3.006e-07, 8.595), (0.3918, -0.4788, 6.557), (0.3918, 0.4788, 6.557), (0.3918, 1.06, 3.95), (0.3918, -1.06, 3.95), (0.3918, 1.06, 4.275), (0.3918, -1.06, 4.275), (0.3918, 5.834e-08, 8.351), (0.3918, -0.4788, 6.03), (0.3918, 0.4788, 6.03), (0.3918, -1.06, 3.95), (0.3918, -1.06, 4.275), (0.3918, -1.06, 3.95), (0.3918, -1.06, 4.275), (0.3918, -1.285, 3.467), (0.3918, -1.285, 3.792), (0.3918, 1.285, 3.407), (0.3918, 1.285, 3.731), (-0.4999, 1.06, 3.95), (-0.4999, -1.06, 3.95), (-0.4999, 1.06, 4.275), (-0.4999, -1.06, 4.275), (-0.4999, 1.773e-07, 8.351), (-0.4999, -0.4788, 6.03), (-0.4999, 0.4788, 6.03), (-0.4999, -1.06, 3.95), (-0.4999, -1.06, 4.275), (-0.4999, -1.06, 3.95), (-0.4999, -1.06, 4.275), (-0.4999, -1.285, 3.467), (-0.4999, -1.285, 3.792), (-0.4999, 1.285, 3.407), (-0.4999, 1.285, 3.731), (-0.4999, -6.267e-08, 8.583), (-0.4999, -0.4788, 6.557), (-0.4999, 0.4788, 6.557)], [], [(77, 73, 2, 14), (88, 15, 6, 75), (12, 13, 5, 1), (6, 2, 21, 23), (16, 17, 7, 3), (4, 0, 32, 34), (14, 15, 11, 9), (18, 19, 10, 8), (89, 17, 11, 87), (78, 76, 9, 16), (2, 6, 15, 14), (8, 10, 13, 12), (87, 11, 15, 88), (76, 77, 14, 9), (72, 78, 16, 3), (74, 7, 17, 89), (0, 4, 19, 18), (9, 11, 17, 16), (80, 23, 27, 82), (1, 5, 22, 20), (58, 1, 20, 64), (75, 6, 23, 80), (27, 25, 29, 31), (20, 22, 26, 24), (23, 21, 25, 27), (64, 20, 24, 66), (83, 84, 31, 29), (66, 24, 28, 68), (82, 27, 31, 84), (24, 26, 30, 28), (86, 85, 33, 35), (59, 4, 34, 71), (3, 7, 35, 33), (72, 3, 33, 85), (57, 36, 52, 70), (74, 38, 53, 86), (71, 70, 52, 53), (67, 49, 51, 69), (81, 48, 50, 83), (68, 69, 51, 50), (79, 46, 48, 81), (60, 39, 47, 65), (73, 37, 46, 79), (65, 47, 49, 67), (59, 38, 45, 56), (57, 63, 44, 36), (61, 62, 43, 41), (54, 40, 42, 55), (63, 61, 41, 44), (56, 45, 40, 54), (55, 42, 39, 60), (62, 58, 37, 43), (12, 1, 58, 62), (13, 55, 60, 5), (19, 56, 54, 10), (18, 8, 61, 63), (10, 54, 55, 13), (8, 12, 62, 61), (0, 18, 63, 57), (4, 59, 56, 19), (22, 65, 67, 26), (5, 60, 65, 22), (28, 30, 69, 68), (26, 67, 69, 30), (34, 32, 70, 71), (0, 57, 70, 32), (38, 59, 71, 53), (48, 66, 68, 50), (46, 64, 66, 48), (37, 58, 64, 46), (2, 73, 79, 21), (21, 79, 81, 25), (25, 81, 83, 29), (7, 74, 86, 35), (36, 72, 85, 52), (53, 52, 85, 86), (49, 82, 84, 51), (50, 51, 84, 83), (39, 75, 80, 47), (47, 80, 82, 49), (38, 74, 89, 45), (36, 44, 78, 72), (41, 43, 77, 76), (40, 87, 88, 42), (44, 41, 76, 78), (45, 89, 87, 40), (42, 88, 75, 39), (43, 37, 73, 77)])
me_cube_037.materials.append(mat_material)
me_cube_037.use_remesh_preserve_volume = False
me_cube_037.use_remesh_preserve_attributes = False
me_cube_037.use_mirror_vertex_groups = False
me_cube_037.update()
me_cube_036 = bpy.data.meshes.new('Cube.036')
me_cube_036.from_pydata([(-1.0, -1.0, -0.3195), (-1.0, -1.0, 1.0), (-1.0, 1.0, -0.3195), (-1.0, 1.0, 1.0), (1.0, -1.0, -0.3195), (1.0, -1.0, 1.0), (1.0, 1.0, -0.3195), (1.0, 1.0, 1.0), (-1.0, 0.0, -0.3195), (-1.0, 0.0, 2.14), (1.0, 0.0, -0.3195), (1.0, 0.0, 2.14)], [], [(8, 9, 3, 2), (2, 3, 7, 6), (10, 11, 5, 4), (4, 5, 1, 0), (8, 10, 4, 0), (11, 9, 1, 5), (7, 3, 9, 11), (2, 6, 10, 8), (6, 7, 11, 10), (0, 1, 9, 8)])
me_cube_036.use_remesh_preserve_volume = False
me_cube_036.use_remesh_preserve_attributes = False
me_cube_036.use_mirror_vertex_groups = False
me_cube_036.update()
me_cube_035 = bpy.data.meshes.new('Cube.035')
me_cube_035.from_pydata([(-1.0, -1.0, -0.3195), (-1.0, -1.0, 1.0), (-1.0, 1.0, -0.3195), (-1.0, 1.0, 1.0), (1.0, -1.0, -0.3195), (1.0, -1.0, 1.0), (1.0, 1.0, -0.3195), (1.0, 1.0, 1.0), (-1.0, 0.0, -0.3195), (-1.0, 0.0, 2.14), (1.0, 0.0, -0.3195), (1.0, 0.0, 2.14)], [], [(8, 9, 3, 2), (2, 3, 7, 6), (10, 11, 5, 4), (4, 5, 1, 0), (8, 10, 4, 0), (11, 9, 1, 5), (7, 3, 9, 11), (2, 6, 10, 8), (6, 7, 11, 10), (0, 1, 9, 8)])
me_cube_035.use_remesh_preserve_volume = False
me_cube_035.use_remesh_preserve_attributes = False
me_cube_035.use_mirror_vertex_groups = False
me_cube_035.update()
me_cube_034 = bpy.data.meshes.new('Cube.034')
me_cube_034.from_pydata([(-1.0, -1.0, -1.0), (-1.0, -1.0, 1.0), (-1.0, 1.0, -1.0), (-1.0, 1.0, 1.0), (1.0, -1.0, -1.0), (1.0, -1.0, 1.0), (1.0, 1.0, -1.0), (1.0, 1.0, 1.0), (-0.8511, -0.8511, -0.07813), (-0.8511, 0.8511, -0.07813), (0.8511, 0.8511, -0.07813), (0.8511, -0.8511, -0.07813)], [], [(8, 1, 3, 9), (9, 3, 7, 10), (10, 7, 5, 11), (11, 5, 1, 8), (2, 6, 4, 0), (7, 3, 1, 5), (4, 11, 8, 0), (6, 10, 11, 4), (2, 9, 10, 6), (0, 8, 9, 2)])
me_cube_034.use_remesh_preserve_volume = False
me_cube_034.use_remesh_preserve_attributes = False
me_cube_034.use_mirror_vertex_groups = False
me_cube_034.update()
me_cube_033 = bpy.data.meshes.new('Cube.033')
me_cube_033.from_pydata([(-1.0, -1.0, -1.0), (-1.0, -1.0, 1.0), (-1.0, 1.0, -1.0), (-1.0, 1.0, 1.0), (1.0, -1.0, -1.0), (1.0, -1.0, 1.0), (1.0, 1.0, -1.0), (1.0, 1.0, 1.0), (-0.8511, -0.8511, -0.07813), (-0.8511, 0.8511, -0.07813), (0.8511, 0.8511, -0.07813), (0.8511, -0.8511, -0.07813)], [], [(8, 1, 3, 9), (9, 3, 7, 10), (10, 7, 5, 11), (11, 5, 1, 8), (2, 6, 4, 0), (7, 3, 1, 5), (4, 11, 8, 0), (6, 10, 11, 4), (2, 9, 10, 6), (0, 8, 9, 2)])
me_cube_033.use_remesh_preserve_volume = False
me_cube_033.use_remesh_preserve_attributes = False
me_cube_033.use_mirror_vertex_groups = False
me_cube_033.update()
me_cube_032 = bpy.data.meshes.new('Cube.032')
me_cube_032.from_pydata([(-1.0, -1.0, -1.0), (-1.0, -1.0, 1.0), (-1.0, 1.0, -1.0), (-1.0, 1.0, 1.0), (1.0, -1.0, -1.0), (1.0, -1.0, 1.0), (1.0, 1.0, -1.0), (1.0, 1.0, 1.0), (-0.8511, -0.8511, -0.07813), (-0.8511, 0.8511, -0.07813), (0.8511, 0.8511, -0.07813), (0.8511, -0.8511, -0.07813)], [], [(8, 1, 3, 9), (9, 3, 7, 10), (10, 7, 5, 11), (11, 5, 1, 8), (2, 6, 4, 0), (7, 3, 1, 5), (4, 11, 8, 0), (6, 10, 11, 4), (2, 9, 10, 6), (0, 8, 9, 2)])
me_cube_032.use_remesh_preserve_volume = False
me_cube_032.use_remesh_preserve_attributes = False
me_cube_032.use_mirror_vertex_groups = False
me_cube_032.update()
me_cube_031 = bpy.data.meshes.new('Cube.031')
me_cube_031.from_pydata([(-1.0, -1.0, -1.0), (-1.0, -1.0, 1.0), (-1.0, 1.0, -1.0), (-1.0, 1.0, 1.0), (1.0, -1.0, -1.0), (1.0, -1.0, 1.0), (1.0, 1.0, -1.0), (1.0, 1.0, 1.0), (-0.8511, -0.8511, -0.07813), (-0.8511, 0.8511, -0.07813), (0.8511, 0.8511, -0.07813), (0.8511, -0.8511, -0.07813)], [], [(8, 1, 3, 9), (9, 3, 7, 10), (10, 7, 5, 11), (11, 5, 1, 8), (2, 6, 4, 0), (7, 3, 1, 5), (4, 11, 8, 0), (6, 10, 11, 4), (2, 9, 10, 6), (0, 8, 9, 2)])
me_cube_031.use_remesh_preserve_volume = False
me_cube_031.use_remesh_preserve_attributes = False
me_cube_031.use_mirror_vertex_groups = False
me_cube_031.update()
me_cube_030 = bpy.data.meshes.new('Cube.030')
me_cube_030.from_pydata([(-1.0, -1.0, -1.0), (-1.0, -1.0, 1.0), (-1.0, 1.0, -1.0), (-1.0, 1.0, 1.0), (1.0, -1.0, -1.0), (1.0, -1.0, 1.0), (1.0, 1.0, -1.0), (1.0, 1.0, 1.0), (-0.8511, -0.8511, -0.07813), (-0.8511, 0.8511, -0.07813), (0.8511, 0.8511, -0.07813), (0.8511, -0.8511, -0.07813)], [], [(8, 1, 3, 9), (9, 3, 7, 10), (10, 7, 5, 11), (11, 5, 1, 8), (2, 6, 4, 0), (7, 3, 1, 5), (4, 11, 8, 0), (6, 10, 11, 4), (2, 9, 10, 6), (0, 8, 9, 2)])
me_cube_030.use_remesh_preserve_volume = False
me_cube_030.use_remesh_preserve_attributes = False
me_cube_030.use_mirror_vertex_groups = False
me_cube_030.update()
me_cube_029 = bpy.data.meshes.new('Cube.029')
me_cube_029.from_pydata([(-1.0, -1.0, -1.0), (-1.0, -1.0, 1.0), (-1.0, 1.0, -1.0), (-1.0, 1.0, 1.0), (1.0, -1.0, -1.0), (1.0, -1.0, 1.0), (1.0, 1.0, -1.0), (1.0, 1.0, 1.0), (-0.8511, -0.8511, -0.07813), (-0.8511, 0.8511, -0.07813), (0.8511, 0.8511, -0.07813), (0.8511, -0.8511, -0.07813)], [], [(8, 1, 3, 9), (9, 3, 7, 10), (10, 7, 5, 11), (11, 5, 1, 8), (2, 6, 4, 0), (7, 3, 1, 5), (4, 11, 8, 0), (6, 10, 11, 4), (2, 9, 10, 6), (0, 8, 9, 2)])
me_cube_029.use_remesh_preserve_volume = False
me_cube_029.use_remesh_preserve_attributes = False
me_cube_029.use_mirror_vertex_groups = False
me_cube_029.update()
me_cube_028 = bpy.data.meshes.new('Cube.028')
me_cube_028.from_pydata([(-1.0, -1.0, -1.0), (-1.0, -1.0, 1.0), (-1.0, 1.0, -1.0), (-1.0, 1.0, 1.0), (1.0, -1.0, -1.0), (1.0, -1.0, 1.0), (1.0, 1.0, -1.0), (1.0, 1.0, 1.0), (-0.8511, -0.8511, -0.07813), (-0.8511, 0.8511, -0.07813), (0.8511, 0.8511, -0.07813), (0.8511, -0.8511, -0.07813)], [], [(8, 1, 3, 9), (9, 3, 7, 10), (10, 7, 5, 11), (11, 5, 1, 8), (2, 6, 4, 0), (7, 3, 1, 5), (4, 11, 8, 0), (6, 10, 11, 4), (2, 9, 10, 6), (0, 8, 9, 2)])
me_cube_028.use_remesh_preserve_volume = False
me_cube_028.use_remesh_preserve_attributes = False
me_cube_028.use_mirror_vertex_groups = False
me_cube_028.update()
me_cube_027 = bpy.data.meshes.new('Cube.027')
me_cube_027.from_pydata([(-1.0, -1.0, -1.0), (-1.0, -1.0, 1.0), (-1.0, 1.0, -1.0), (-1.0, 1.0, 1.0), (1.0, -1.0, -1.0), (1.0, -1.0, 1.0), (1.0, 1.0, -1.0), (1.0, 1.0, 1.0), (-0.8511, -0.8511, -0.07813), (-0.8511, 0.8511, -0.07813), (0.8511, 0.8511, -0.07813), (0.8511, -0.8511, -0.07813)], [], [(8, 1, 3, 9), (9, 3, 7, 10), (10, 7, 5, 11), (11, 5, 1, 8), (2, 6, 4, 0), (7, 3, 1, 5), (4, 11, 8, 0), (6, 10, 11, 4), (2, 9, 10, 6), (0, 8, 9, 2)])
me_cube_027.use_remesh_preserve_volume = False
me_cube_027.use_remesh_preserve_attributes = False
me_cube_027.use_mirror_vertex_groups = False
me_cube_027.update()
me_cube_026 = bpy.data.meshes.new('Cube.026')
me_cube_026.from_pydata([(-1.0, -1.0, -1.0), (-1.0, -1.0, 1.0), (-1.0, 1.0, -1.0), (-1.0, 1.0, 1.0), (1.0, -1.0, -1.0), (1.0, -1.0, 1.0), (1.0, 1.0, -1.0), (1.0, 1.0, 1.0), (-0.8511, -0.8511, 0.1039), (-0.8511, 0.8511, 0.1039), (0.8511, 0.8511, 0.1039), (0.8511, -0.8511, 0.1039)], [], [(8, 1, 3, 9), (9, 3, 7, 10), (10, 7, 5, 11), (11, 5, 1, 8), (2, 6, 4, 0), (7, 3, 1, 5), (4, 11, 8, 0), (6, 10, 11, 4), (2, 9, 10, 6), (0, 8, 9, 2)])
me_cube_026.use_remesh_preserve_volume = False
me_cube_026.use_remesh_preserve_attributes = False
me_cube_026.use_mirror_vertex_groups = False
me_cube_026.update()
me_cube_025 = bpy.data.meshes.new('Cube.025')
me_cube_025.from_pydata([(-1.0, -1.0, -1.0), (-1.0, -1.0, 1.0), (-1.0, 1.0, -1.0), (-1.0, 1.0, 1.0), (1.0, -1.0, -1.0), (1.0, -1.0, 1.0), (1.0, 1.0, -1.0), (1.0, 1.0, 1.0), (-0.8511, -0.8511, 0.1039), (-0.8511, 0.8511, 0.1039), (0.8511, 0.8511, 0.1039), (0.8511, -0.8511, 0.1039)], [], [(8, 1, 3, 9), (9, 3, 7, 10), (10, 7, 5, 11), (11, 5, 1, 8), (2, 6, 4, 0), (7, 3, 1, 5), (4, 11, 8, 0), (6, 10, 11, 4), (2, 9, 10, 6), (0, 8, 9, 2)])
me_cube_025.use_remesh_preserve_volume = False
me_cube_025.use_remesh_preserve_attributes = False
me_cube_025.use_mirror_vertex_groups = False
me_cube_025.update()
me_cube_024 = bpy.data.meshes.new('Cube.024')
me_cube_024.from_pydata([(-1.0, -1.0, -1.0), (-1.0, -1.0, 1.0), (-1.0, 1.0, -1.0), (-1.0, 1.0, 1.0), (1.0, -1.0, -1.0), (1.0, -1.0, 1.0), (1.0, 1.0, -1.0), (1.0, 1.0, 1.0), (-0.8511, -0.8511, -0.1973), (-0.8511, 0.8511, -0.1973), (0.8511, 0.8511, -0.1973), (0.8511, -0.8511, -0.1973)], [], [(8, 1, 3, 9), (9, 3, 7, 10), (10, 7, 5, 11), (11, 5, 1, 8), (2, 6, 4, 0), (7, 3, 1, 5), (4, 11, 8, 0), (6, 10, 11, 4), (2, 9, 10, 6), (0, 8, 9, 2)])
me_cube_024.use_remesh_preserve_volume = False
me_cube_024.use_remesh_preserve_attributes = False
me_cube_024.use_mirror_vertex_groups = False
me_cube_024.update()
me_cube_023 = bpy.data.meshes.new('Cube.023')
me_cube_023.from_pydata([(-1.0, -1.0, -1.0), (-1.0, -1.0, 1.0), (-1.0, 1.0, -1.0), (-1.0, 1.0, 1.0), (1.0, -1.0, -1.0), (1.0, -1.0, 1.0), (1.0, 1.0, -1.0), (1.0, 1.0, 1.0), (-0.8511, -0.8511, -0.05145), (-0.8511, 0.8511, -0.05145), (0.8511, 0.8511, -0.05145), (0.8511, -0.8511, -0.05145)], [], [(8, 1, 3, 9), (9, 3, 7, 10), (10, 7, 5, 11), (11, 5, 1, 8), (2, 6, 4, 0), (7, 3, 1, 5), (4, 11, 8, 0), (6, 10, 11, 4), (2, 9, 10, 6), (0, 8, 9, 2)])
me_cube_023.use_remesh_preserve_volume = False
me_cube_023.use_remesh_preserve_attributes = False
me_cube_023.use_mirror_vertex_groups = False
me_cube_023.update()
me_cube_022 = bpy.data.meshes.new('Cube.022')
me_cube_022.from_pydata([(-1.0, -1.0, -1.0), (-1.0, -1.0, 1.0), (-1.0, 1.0, -1.0), (-1.0, 1.0, 1.0), (1.0, -1.0, -1.0), (1.0, -1.0, 1.0), (1.0, 1.0, -1.0), (1.0, 1.0, 1.0), (-0.8511, -0.8511, -0.07813), (-0.8511, 0.8511, -0.07813), (0.8511, 0.8511, -0.07813), (0.8511, -0.8511, -0.07813)], [], [(8, 1, 3, 9), (9, 3, 7, 10), (10, 7, 5, 11), (11, 5, 1, 8), (2, 6, 4, 0), (7, 3, 1, 5), (4, 11, 8, 0), (6, 10, 11, 4), (2, 9, 10, 6), (0, 8, 9, 2)])
me_cube_022.use_remesh_preserve_volume = False
me_cube_022.use_remesh_preserve_attributes = False
me_cube_022.use_mirror_vertex_groups = False
me_cube_022.update()
me_cube_021 = bpy.data.meshes.new('Cube.021')
me_cube_021.from_pydata([(-1.0, -1.0, -1.0), (-1.0, -1.0, 1.0), (-1.0, 1.0, -1.0), (-1.0, 1.0, 1.0), (1.0, -1.0, -1.0), (1.0, -1.0, 1.0), (1.0, 1.0, -1.0), (1.0, 1.0, 1.0), (-0.8511, -0.8511, -0.07813), (-0.8511, 0.8511, -0.07813), (0.8511, 0.8511, -0.07813), (0.8511, -0.8511, -0.07813)], [], [(8, 1, 3, 9), (9, 3, 7, 10), (10, 7, 5, 11), (11, 5, 1, 8), (2, 6, 4, 0), (7, 3, 1, 5), (4, 11, 8, 0), (6, 10, 11, 4), (2, 9, 10, 6), (0, 8, 9, 2)])
me_cube_021.use_remesh_preserve_volume = False
me_cube_021.use_remesh_preserve_attributes = False
me_cube_021.use_mirror_vertex_groups = False
me_cube_021.update()
me_cube_019 = bpy.data.meshes.new('Cube.019')
me_cube_019.from_pydata([(-1.0, -1.0, -1.0), (-1.0, -1.0, 1.0), (-1.0, 1.0, -1.0), (-1.0, 1.0, 1.0), (1.0, -1.0, -1.0), (1.0, -1.0, 1.0), (1.0, 1.0, -1.0), (1.0, 1.0, 1.0), (0.7126, 1.0, -1.0), (0.7126, 1.0, 1.0), (0.7126, -1.0, -1.0), (0.7126, -1.0, 1.0), (-1.0, 1.0, -2.741), (-1.0, -1.0, -2.741), (0.7126, 1.0, -2.741), (0.7126, -1.0, -2.741), (0.3923, 1.0, -1.0), (0.3923, -1.0, 1.0), (0.3923, 1.0, 1.0), (0.3923, -1.0, -1.0), (0.3923, 1.0, -2.741), (0.3923, -1.0, -2.741), (-1.0, 1.0, -4.34), (-1.0, -1.0, -4.34), (0.3923, 1.0, -4.34), (0.3923, -1.0, -4.34)], [], [(0, 1, 3, 2), (8, 9, 7, 6), (6, 7, 5, 4), (19, 17, 1, 0), (8, 6, 4, 10), (18, 3, 1, 17), (7, 9, 11, 5), (8, 10, 15, 14), (4, 5, 11, 10), (16, 18, 9, 8), (20, 14, 15, 21), (16, 8, 14, 20), (0, 2, 12, 13), (19, 0, 13, 21), (10, 19, 21, 15), (2, 16, 20, 12), (12, 20, 24, 22), (2, 3, 18, 16), (9, 18, 17, 11), (10, 11, 17, 19), (22, 24, 25, 23), (21, 13, 23, 25), (13, 12, 22, 23), (20, 21, 25, 24)])
me_cube_019.use_remesh_preserve_volume = False
me_cube_019.use_remesh_preserve_attributes = False
me_cube_019.use_mirror_vertex_groups = False
me_cube_019.update()
me_cube_018 = bpy.data.meshes.new('Cube.018')
me_cube_018.from_pydata([(-1.0, -1.0, -1.0), (-1.0, -1.0, 1.0), (-1.0, 1.0, -1.0), (-1.0, 1.0, 1.0), (1.0, -1.0, -1.0), (1.0, -1.0, 1.0), (1.0, 1.0, -1.0), (1.0, 1.0, 1.0), (0.0, 1.0, -4.457), (0.0, 1.0, -2.457), (0.0, -1.0, -4.457), (0.0, -1.0, -2.457)], [], [(0, 1, 3, 2), (8, 9, 7, 6), (6, 7, 5, 4), (10, 11, 1, 0), (8, 6, 4, 10), (9, 3, 1, 11), (7, 9, 11, 5), (2, 8, 10, 0), (4, 5, 11, 10), (2, 3, 9, 8)])
me_cube_018.use_remesh_preserve_volume = False
me_cube_018.use_remesh_preserve_attributes = False
me_cube_018.use_mirror_vertex_groups = False
me_cube_018.update()
me_cube_017 = bpy.data.meshes.new('Cube.017')
me_cube_017.from_pydata([(-1.0, -1.0, -1.0), (-1.0, -1.0, 1.0), (-1.0, 1.0, -1.0), (-1.0, 1.0, 1.0), (1.0, -1.0, -1.0), (1.0, -1.0, 1.0), (1.0, 1.0, -1.0), (1.0, 1.0, 1.0), (-0.8511, -0.8511, 0.1039), (-0.8511, 0.8511, 0.1039), (0.8511, 0.8511, 0.1039), (0.8511, -0.8511, 0.1039)], [], [(8, 1, 3, 9), (9, 3, 7, 10), (10, 7, 5, 11), (11, 5, 1, 8), (2, 6, 4, 0), (7, 3, 1, 5), (4, 11, 8, 0), (6, 10, 11, 4), (2, 9, 10, 6), (0, 8, 9, 2)])
me_cube_017.use_remesh_preserve_volume = False
me_cube_017.use_remesh_preserve_attributes = False
me_cube_017.use_mirror_vertex_groups = False
me_cube_017.update()
me_cube_016 = bpy.data.meshes.new('Cube.016')
me_cube_016.from_pydata([(-1.0, -1.0, -1.0), (-1.0, -1.0, 1.0), (-1.0, 1.0, -1.0), (-1.0, 1.0, 1.0), (1.0, -1.0, -1.0), (1.0, -1.0, 1.0), (1.0, 1.0, -1.0), (1.0, 1.0, 1.0), (-0.8511, -0.8511, 0.1039), (-0.8511, 0.8511, 0.1039), (0.8511, 0.8511, 0.1039), (0.8511, -0.8511, 0.1039)], [], [(8, 1, 3, 9), (9, 3, 7, 10), (10, 7, 5, 11), (11, 5, 1, 8), (2, 6, 4, 0), (7, 3, 1, 5), (4, 11, 8, 0), (6, 10, 11, 4), (2, 9, 10, 6), (0, 8, 9, 2)])
me_cube_016.use_remesh_preserve_volume = False
me_cube_016.use_remesh_preserve_attributes = False
me_cube_016.use_mirror_vertex_groups = False
me_cube_016.update()
me_cube_015 = bpy.data.meshes.new('Cube.015')
me_cube_015.from_pydata([(-1.0, -1.0, -1.0), (-1.0, -1.146, 1.102), (-1.0, 1.0, -1.0), (-1.0, 0.8542, 1.102), (1.0, -1.0, -1.0), (1.0, -1.146, 1.102), (1.0, 1.0, -1.0), (1.0, 0.8542, 1.102), (-0.8511, -0.8511, 0.1039), (-0.8511, 0.8511, 0.1039), (0.8511, 0.8511, 0.1039), (0.8511, -0.8511, 0.1039)], [], [(8, 1, 3, 9), (9, 3, 7, 10), (10, 7, 5, 11), (11, 5, 1, 8), (2, 6, 4, 0), (7, 3, 1, 5), (4, 11, 8, 0), (6, 10, 11, 4), (2, 9, 10, 6), (0, 8, 9, 2)])
me_cube_015.use_remesh_preserve_volume = False
me_cube_015.use_remesh_preserve_attributes = False
me_cube_015.use_mirror_vertex_groups = False
me_cube_015.update()
me_cube_014 = bpy.data.meshes.new('Cube.014')
me_cube_014.from_pydata([(-1.0, -1.0, -1.0), (-1.0, -0.429, 1.527), (-1.0, 1.0, -1.0), (-1.0, 0.9507, 1.815), (1.0, -1.0, -1.0), (1.0, -0.429, 1.527), (1.0, 1.0, -1.0), (1.0, 0.9507, 1.815), (-0.8511, -0.8511, 0.1039), (-0.8511, 0.8511, 0.1039), (0.8511, 0.8511, 0.1039), (0.8511, -0.8511, 0.1039)], [], [(8, 1, 3, 9), (9, 3, 7, 10), (10, 7, 5, 11), (11, 5, 1, 8), (2, 6, 4, 0), (7, 3, 1, 5), (4, 11, 8, 0), (6, 10, 11, 4), (2, 9, 10, 6), (0, 8, 9, 2)])
me_cube_014.use_remesh_preserve_volume = False
me_cube_014.use_remesh_preserve_attributes = False
me_cube_014.use_mirror_vertex_groups = False
me_cube_014.update()
me_cube_013 = bpy.data.meshes.new('Cube.013')
me_cube_013.from_pydata([(-1.0, -1.0, -1.0), (-1.0, -0.9674, 1.466), (-1.0, 1.0, -1.0), (-1.0, 0.9674, 1.567), (1.0, -1.0, -1.0), (1.0, -0.9674, 1.466), (1.0, 1.0, -1.0), (1.0, 0.9674, 1.567), (-0.8511, -0.8511, 0.1039), (-0.8511, 0.8511, 0.1039), (0.8511, 0.8511, 0.1039), (0.8511, -0.8511, 0.1039)], [], [(8, 1, 3, 9), (9, 3, 7, 10), (10, 7, 5, 11), (11, 5, 1, 8), (2, 6, 4, 0), (7, 3, 1, 5), (4, 11, 8, 0), (6, 10, 11, 4), (2, 9, 10, 6), (0, 8, 9, 2)])
me_cube_013.use_remesh_preserve_volume = False
me_cube_013.use_remesh_preserve_attributes = False
me_cube_013.use_mirror_vertex_groups = False
me_cube_013.update()
me_cube_012 = bpy.data.meshes.new('Cube.012')
me_cube_012.from_pydata([(-1.0, -1.0, -1.0), (-1.0, -0.7655, 1.588), (-1.0, 1.0, -1.0), (-1.0, 0.7655, 1.333), (1.0, -1.0, -1.0), (1.0, -0.7655, 1.588), (1.0, 1.0, -1.0), (1.0, 0.7655, 1.333), (-0.8511, -0.8511, 0.1039), (-0.8511, 0.8511, 0.1039), (0.8511, 0.8511, 0.1039), (0.8511, -0.8511, 0.1039)], [], [(8, 1, 3, 9), (9, 3, 7, 10), (10, 7, 5, 11), (11, 5, 1, 8), (2, 6, 4, 0), (7, 3, 1, 5), (4, 11, 8, 0), (6, 10, 11, 4), (2, 9, 10, 6), (0, 8, 9, 2)])
me_cube_012.use_remesh_preserve_volume = False
me_cube_012.use_remesh_preserve_attributes = False
me_cube_012.use_mirror_vertex_groups = False
me_cube_012.update()
me_cube_011 = bpy.data.meshes.new('Cube.011')
me_cube_011.from_pydata([(-1.0, -1.0, -1.0), (-1.0, -1.0, 1.0), (-1.0, 1.0, -1.0), (-1.0, 1.0, 1.0), (1.0, -1.0, -1.0), (1.0, -1.0, 1.0), (1.0, 1.0, -1.0), (1.0, 1.0, 1.0), (-0.9143, -0.9143, 0.537), (-0.9143, 0.9143, 0.537), (0.9143, 0.9143, 0.537), (0.9143, -0.9143, 0.537)], [], [(8, 1, 3, 9), (9, 3, 7, 10), (10, 7, 5, 11), (11, 5, 1, 8), (2, 6, 4, 0), (7, 3, 1, 5), (4, 11, 8, 0), (6, 10, 11, 4), (2, 9, 10, 6), (0, 8, 9, 2)])
me_cube_011.use_remesh_preserve_volume = False
me_cube_011.use_remesh_preserve_attributes = False
me_cube_011.use_mirror_vertex_groups = False
me_cube_011.update()
me_cube_010 = bpy.data.meshes.new('Cube.010')
me_cube_010.from_pydata([(-1.0, -1.0, -1.0), (-1.0, -1.0, 1.0), (-1.0, 1.0, -1.0), (-1.0, 1.0, 1.0), (1.0, -1.0, -1.0), (1.0, -1.0, 1.0), (1.0, 1.0, -1.0), (1.0, 1.0, 1.0), (-0.931, -0.931, -0.4236), (-0.931, 0.931, -0.4236), (0.931, 0.931, -0.4236), (0.931, -0.931, -0.4236)], [], [(8, 1, 3, 9), (9, 3, 7, 10), (10, 7, 5, 11), (11, 5, 1, 8), (2, 6, 4, 0), (7, 3, 1, 5), (4, 11, 8, 0), (6, 10, 11, 4), (2, 9, 10, 6), (0, 8, 9, 2)])
me_cube_010.use_remesh_preserve_volume = False
me_cube_010.use_remesh_preserve_attributes = False
me_cube_010.use_mirror_vertex_groups = False
me_cube_010.update()
me_cube_009 = bpy.data.meshes.new('Cube.009')
me_cube_009.from_pydata([(-1.0, -1.0, -1.0), (-1.0, -1.0, 1.0), (-1.0, 1.0, -1.0), (-1.0, 1.0, 1.0), (1.0, -1.0, -1.0), (1.0, -1.0, 1.0), (1.0, 1.0, -1.0), (1.0, 1.0, 1.0), (-0.8511, -0.8511, 0.1039), (-0.8511, 0.8511, 0.1039), (0.8511, 0.8511, 0.1039), (0.8511, -0.8511, 0.1039)], [], [(8, 1, 3, 9), (9, 3, 7, 10), (10, 7, 5, 11), (11, 5, 1, 8), (2, 6, 4, 0), (7, 3, 1, 5), (4, 11, 8, 0), (6, 10, 11, 4), (2, 9, 10, 6), (0, 8, 9, 2)])
me_cube_009.use_remesh_preserve_volume = False
me_cube_009.use_remesh_preserve_attributes = False
me_cube_009.use_mirror_vertex_groups = False
me_cube_009.update()
me_cube_008 = bpy.data.meshes.new('Cube.008')
me_cube_008.from_pydata([(-1.0, -1.0, -1.0), (-1.0, -1.0, 1.0), (-1.0, 1.0, -1.0), (-1.0, 1.0, 1.0), (1.0, -1.0, -1.0), (1.0, -1.0, 1.0), (1.0, 1.0, -1.0), (1.0, 1.0, 1.0), (-0.8511, -0.8511, -0.07813), (-0.8511, 0.8511, -0.07813), (0.8511, 0.8511, -0.07813), (0.8511, -0.8511, -0.07813)], [], [(8, 1, 3, 9), (9, 3, 7, 10), (10, 7, 5, 11), (11, 5, 1, 8), (2, 6, 4, 0), (7, 3, 1, 5), (4, 11, 8, 0), (6, 10, 11, 4), (2, 9, 10, 6), (0, 8, 9, 2)])
me_cube_008.use_remesh_preserve_volume = False
me_cube_008.use_remesh_preserve_attributes = False
me_cube_008.use_mirror_vertex_groups = False
me_cube_008.update()
me_cube_007 = bpy.data.meshes.new('Cube.007')
me_cube_007.from_pydata([(-1.0, -1.0, -1.0), (-1.0, -1.0, 1.0), (-1.0, 1.0, -1.0), (-1.0, 1.0, 1.0), (1.0, -1.0, -1.0), (1.0, -1.0, 1.0), (1.0, 1.0, -1.0), (1.0, 1.0, 1.0), (-0.8511, -0.8511, -0.07813), (-0.8511, 0.8511, -0.07813), (0.8511, 0.8511, -0.07813), (0.8511, -0.8511, -0.07813)], [], [(8, 1, 3, 9), (9, 3, 7, 10), (10, 7, 5, 11), (11, 5, 1, 8), (2, 6, 4, 0), (7, 3, 1, 5), (4, 11, 8, 0), (6, 10, 11, 4), (2, 9, 10, 6), (0, 8, 9, 2)])
me_cube_007.use_remesh_preserve_volume = False
me_cube_007.use_remesh_preserve_attributes = False
me_cube_007.use_mirror_vertex_groups = False
me_cube_007.update()
me_cube_006 = bpy.data.meshes.new('Cube.006')
me_cube_006.from_pydata([(-1.0, -1.0, -1.0), (-1.0, -1.0, 1.0), (-1.0, 1.0, -1.0), (-1.0, 1.0, 1.0), (1.0, -1.0, -1.0), (1.0, -1.0, 1.0), (1.0, 1.0, -1.0), (1.0, 1.0, 1.0), (-0.8511, -0.8511, -0.07813), (-0.8511, 0.8511, -0.07813), (0.8511, 0.8511, -0.07813), (0.8511, -0.8511, -0.07813)], [], [(8, 1, 3, 9), (9, 3, 7, 10), (10, 7, 5, 11), (11, 5, 1, 8), (2, 6, 4, 0), (7, 3, 1, 5), (4, 11, 8, 0), (6, 10, 11, 4), (2, 9, 10, 6), (0, 8, 9, 2)])
me_cube_006.use_remesh_preserve_volume = False
me_cube_006.use_remesh_preserve_attributes = False
me_cube_006.use_mirror_vertex_groups = False
me_cube_006.update()
me_cube_005 = bpy.data.meshes.new('Cube.005')
me_cube_005.from_pydata([(-1.0, -1.0, -1.0), (-1.0, -1.0, 1.0), (-1.0, 1.0, -1.0), (-1.0, 1.0, 1.0), (1.0, -1.0, -1.0), (1.0, -1.0, 1.0), (1.0, 1.0, -1.0), (1.0, 1.0, 1.0), (-0.8511, -0.8511, -0.07813), (-0.8511, 0.8511, -0.07813), (0.8511, 0.8511, -0.07813), (0.8511, -0.8511, -0.07813)], [], [(8, 1, 3, 9), (9, 3, 7, 10), (10, 7, 5, 11), (11, 5, 1, 8), (2, 6, 4, 0), (7, 3, 1, 5), (4, 11, 8, 0), (6, 10, 11, 4), (2, 9, 10, 6), (0, 8, 9, 2)])
me_cube_005.use_remesh_preserve_volume = False
me_cube_005.use_remesh_preserve_attributes = False
me_cube_005.use_mirror_vertex_groups = False
me_cube_005.update()
me_cube_004 = bpy.data.meshes.new('Cube.004')
me_cube_004.from_pydata([(-1.0, -1.0, -1.0), (-1.0, -1.0, 1.0), (-1.0, 1.0, -1.0), (-1.0, 1.0, 1.0), (1.0, -1.0, -1.0), (1.0, -1.0, 1.0), (1.0, 1.0, -1.0), (1.0, 1.0, 1.0), (-0.8511, -0.8511, -0.07813), (-0.8511, 0.8511, -0.07813), (0.8511, 0.8511, -0.07813), (0.8511, -0.8511, -0.07813)], [], [(8, 1, 3, 9), (9, 3, 7, 10), (10, 7, 5, 11), (11, 5, 1, 8), (2, 6, 4, 0), (7, 3, 1, 5), (4, 11, 8, 0), (6, 10, 11, 4), (2, 9, 10, 6), (0, 8, 9, 2)])
me_cube_004.use_remesh_preserve_volume = False
me_cube_004.use_remesh_preserve_attributes = False
me_cube_004.use_mirror_vertex_groups = False
me_cube_004.update()
me_cube_003 = bpy.data.meshes.new('Cube.003')
me_cube_003.from_pydata([(-1.0, -1.0, -1.0), (-1.0, -1.0, 1.0), (-1.0, 1.0, -1.0), (-1.0, 1.0, 1.0), (1.0, -1.0, -1.0), (1.0, -1.0, 1.0), (1.0, 1.0, -1.0), (1.0, 1.0, 1.0), (-0.8511, -0.8511, -0.07813), (-0.8511, 0.8511, -0.07813), (0.8511, 0.8511, -0.07813), (0.8511, -0.8511, -0.07813)], [], [(8, 1, 3, 9), (9, 3, 7, 10), (10, 7, 5, 11), (11, 5, 1, 8), (2, 6, 4, 0), (7, 3, 1, 5), (4, 11, 8, 0), (6, 10, 11, 4), (2, 9, 10, 6), (0, 8, 9, 2)])
me_cube_003.use_remesh_preserve_volume = False
me_cube_003.use_remesh_preserve_attributes = False
me_cube_003.use_mirror_vertex_groups = False
me_cube_003.update()
me_cube_002 = bpy.data.meshes.new('Cube.002')
me_cube_002.from_pydata([(-1.0, -1.0, -1.0), (-1.0, -1.0, 1.0), (-1.0, 1.0, -1.0), (-1.0, 1.0, 1.0), (1.0, -1.0, -1.0), (1.0, -1.0, 1.0), (1.0, 1.0, -1.0), (1.0, 1.0, 1.0), (-0.8511, -0.8511, 0.1039), (-0.8511, 0.8511, 0.1039), (0.8511, 0.8511, 0.1039), (0.8511, -0.8511, 0.1039)], [], [(8, 1, 3, 9), (9, 3, 7, 10), (10, 7, 5, 11), (11, 5, 1, 8), (2, 6, 4, 0), (7, 3, 1, 5), (4, 11, 8, 0), (6, 10, 11, 4), (2, 9, 10, 6), (0, 8, 9, 2)])
me_cube_002.use_remesh_preserve_volume = False
me_cube_002.use_remesh_preserve_attributes = False
me_cube_002.use_mirror_vertex_groups = False
me_cube_002.update()
me_cube_001 = bpy.data.meshes.new('Cube.001')
me_cube_001.from_pydata([(1.0, 1.06, 3.95), (1.0, -1.06, 3.95), (-1.0, -1.06, 3.95), (-1.0, 1.06, 3.95), (1.0, 1.06, 4.275), (1.0, -1.06, 4.275), (-1.0, -1.06, 4.275), (-1.0, 1.06, 4.275), (1.0, -5.96e-08, 8.351), (-1.0, 2.98e-07, 8.351), (1.0, -5.364e-07, 8.839), (-1.0, 1.788e-07, 8.839), (1.0, -0.4788, 6.03), (1.0, -0.4788, 6.557), (-1.0, -0.4788, 6.03), (-1.0, -0.4788, 6.557), (-1.0, 0.4788, 6.03), (-1.0, 0.4788, 6.557), (1.0, 0.4788, 6.03), (1.0, 0.4788, 6.557), (1.0, -1.06, 3.95), (-1.0, -1.06, 3.95), (1.0, -1.06, 4.275), (-1.0, -1.06, 4.275), (1.0, -1.06, 3.95), (-1.0, -1.06, 3.95), (1.0, -1.06, 4.275), (-1.0, -1.06, 4.275), (1.0, -1.285, 3.467), (-1.0, -1.285, 3.467), (1.0, -1.285, 3.792), (-1.0, -1.285, 3.792), (1.0, 1.285, 3.407), (-1.0, 1.285, 3.407), (1.0, 1.285, 3.731), (-1.0, 1.285, 3.731), (1.788e-07, 1.06, 3.95), (-5.96e-08, -1.06, 3.95), (2.384e-07, 1.06, 4.275), (-5.364e-07, -1.06, 4.275), (-1.192e-07, -1.788e-07, 8.563), (5.96e-08, 1.192e-07, 8.351), (-2.98e-07, -0.4788, 6.557), (0.0, -0.4788, 6.03), (1.192e-07, 0.4788, 6.03), (1.192e-07, 0.4788, 6.557), (-5.96e-08, -1.06, 3.95), (-5.364e-07, -1.06, 4.275), (-5.96e-08, -1.06, 3.95), (-5.364e-07, -1.06, 4.275), (-5.96e-08, -1.285, 3.467), (-5.364e-07, -1.285, 3.792), (1.788e-07, 1.285, 3.407), (2.384e-07, 1.285, 3.731), (0.3918, -3.006e-07, 8.595), (0.3918, -0.4788, 6.557), (0.3918, 0.4788, 6.557), (0.3918, 1.06, 3.95), (0.3918, -1.06, 3.95), (0.3918, 1.06, 4.275), (0.3918, -1.06, 4.275), (0.3918, 5.834e-08, 8.351), (0.3918, -0.4788, 6.03), (0.3918, 0.4788, 6.03), (0.3918, -1.06, 3.95), (0.3918, -1.06, 4.275), (0.3918, -1.06, 3.95), (0.3918, -1.06, 4.275), (0.3918, -1.285, 3.467), (0.3918, -1.285, 3.792), (0.3918, 1.285, 3.407), (0.3918, 1.285, 3.731), (-0.4999, 1.06, 3.95), (-0.4999, -1.06, 3.95), (-0.4999, 1.06, 4.275), (-0.4999, -1.06, 4.275), (-0.4999, 1.773e-07, 8.351), (-0.4999, -0.4788, 6.03), (-0.4999, 0.4788, 6.03), (-0.4999, -1.06, 3.95), (-0.4999, -1.06, 4.275), (-0.4999, -1.06, 3.95), (-0.4999, -1.06, 4.275), (-0.4999, -1.285, 3.467), (-0.4999, -1.285, 3.792), (-0.4999, 1.285, 3.407), (-0.4999, 1.285, 3.731), (-0.4999, -6.267e-08, 8.583), (-0.4999, -0.4788, 6.557), (-0.4999, 0.4788, 6.557)], [], [(77, 73, 2, 14), (88, 15, 6, 75), (12, 13, 5, 1), (6, 2, 21, 23), (16, 17, 7, 3), (4, 0, 32, 34), (14, 15, 11, 9), (18, 19, 10, 8), (89, 17, 11, 87), (78, 76, 9, 16), (2, 6, 15, 14), (8, 10, 13, 12), (87, 11, 15, 88), (76, 77, 14, 9), (72, 78, 16, 3), (74, 7, 17, 89), (0, 4, 19, 18), (9, 11, 17, 16), (80, 23, 27, 82), (1, 5, 22, 20), (58, 1, 20, 64), (75, 6, 23, 80), (27, 25, 29, 31), (20, 22, 26, 24), (23, 21, 25, 27), (64, 20, 24, 66), (83, 84, 31, 29), (66, 24, 28, 68), (82, 27, 31, 84), (24, 26, 30, 28), (86, 85, 33, 35), (59, 4, 34, 71), (3, 7, 35, 33), (72, 3, 33, 85), (57, 36, 52, 70), (74, 38, 53, 86), (71, 70, 52, 53), (67, 49, 51, 69), (81, 48, 50, 83), (68, 69, 51, 50), (79, 46, 48, 81), (60, 39, 47, 65), (73, 37, 46, 79), (65, 47, 49, 67), (59, 38, 45, 56), (57, 63, 44, 36), (61, 62, 43, 41), (54, 40, 42, 55), (63, 61, 41, 44), (56, 45, 40, 54), (55, 42, 39, 60), (62, 58, 37, 43), (12, 1, 58, 62), (13, 55, 60, 5), (19, 56, 54, 10), (18, 8, 61, 63), (10, 54, 55, 13), (8, 12, 62, 61), (0, 18, 63, 57), (4, 59, 56, 19), (22, 65, 67, 26), (5, 60, 65, 22), (28, 30, 69, 68), (26, 67, 69, 30), (34, 32, 70, 71), (0, 57, 70, 32), (38, 59, 71, 53), (48, 66, 68, 50), (46, 64, 66, 48), (37, 58, 64, 46), (2, 73, 79, 21), (21, 79, 81, 25), (25, 81, 83, 29), (7, 74, 86, 35), (36, 72, 85, 52), (53, 52, 85, 86), (49, 82, 84, 51), (50, 51, 84, 83), (39, 75, 80, 47), (47, 80, 82, 49), (38, 74, 89, 45), (36, 44, 78, 72), (41, 43, 77, 76), (40, 87, 88, 42), (44, 41, 76, 78), (45, 89, 87, 40), (42, 88, 75, 39), (43, 37, 73, 77)])
me_cube_001.materials.append(mat_material)
me_cube_001.use_remesh_preserve_volume = False
me_cube_001.use_remesh_preserve_attributes = False
me_cube_001.use_mirror_vertex_groups = False
me_cube_001.update()
me_cube = bpy.data.meshes.new('Cube')
me_cube.from_pydata([(1.0, 1.06, -1.0), (1.0, -1.06, -1.0), (-1.0, -1.06, -1.0), (-1.0, 1.06, -1.0), (1.0, 1.06, 4.275), (1.0, -1.06, 4.275), (-1.0, -1.06, 4.275), (-1.0, 1.06, 4.275), (1.0, -5.96e-08, -1.0), (-1.0, 2.98e-07, -1.0), (1.0, -5.364e-07, 8.839), (-1.0, 1.788e-07, 8.839), (1.0, -0.4788, -1.0), (1.0, -0.4788, 6.557), (-1.0, -0.4788, -1.0), (-1.0, -0.4788, 6.557), (-1.0, 0.4788, -1.0), (-1.0, 0.4788, 6.557), (1.0, 0.4788, -1.0), (1.0, 0.4788, 6.557), (-1.068, -1.145, -1.048), (-1.068, -1.145, -0.2416), (-1.068, 1.129, -1.048), (-1.068, 1.129, -0.2416), (1.089, -1.145, -1.048), (1.089, -1.145, -0.2416), (1.089, 1.129, -1.048), (1.089, 1.129, -0.2416), (-1.046, -1.11, 1.772), (-1.046, -1.11, 2.086), (-1.046, 1.114, 1.772), (-1.046, 1.114, 2.086), (1.052, -1.11, 1.772), (1.052, -1.11, 2.086), (1.052, 1.114, 1.772), (1.052, 1.114, 2.086), (-1.046, 0.001956, 1.772), (-1.046, 0.001956, 2.086), (1.052, 0.001956, 1.772), (1.052, 0.001956, 2.086), (0.002952, 1.114, 1.772), (0.002952, 1.114, 2.086), (0.002952, -1.11, 1.772), (0.002952, -1.11, 2.086), (0.002952, 0.001956, 2.086), (0.002952, 0.001956, 1.772), (-1.046, -1.11, 4.101), (-1.046, -1.11, 4.415), (-1.046, 1.114, 4.101), (-1.046, 1.114, 4.415), (1.052, -1.11, 4.101), (1.052, -1.11, 4.415), (1.052, 1.114, 4.101), (1.052, 1.114, 4.415), (-1.046, 0.001956, 4.101), (-1.046, 0.001956, 4.415), (1.052, 0.001956, 4.101), (1.052, 0.001956, 4.415), (0.002952, 1.114, 4.101), (0.002952, 1.114, 4.415), (0.002952, -1.11, 4.101), (0.002952, -1.11, 4.415), (0.002952, 0.001956, 4.415), (0.002952, 0.001956, 4.101)], [], [(12, 1, 2, 14), (13, 15, 6, 5), (12, 13, 5, 1), (1, 5, 6, 2), (16, 17, 7, 3), (4, 0, 3, 7), (14, 15, 11, 9), (18, 19, 10, 8), (19, 17, 11, 10), (18, 8, 9, 16), (2, 6, 15, 14), (8, 10, 13, 12), (10, 11, 15, 13), (8, 12, 14, 9), (0, 18, 16, 3), (4, 7, 17, 19), (0, 4, 19, 18), (9, 11, 17, 16), (20, 21, 23, 22), (22, 23, 27, 26), (26, 27, 25, 24), (24, 25, 21, 20), (22, 26, 24, 20), (27, 23, 21, 25), (36, 31, 30), (40, 35, 34), (38, 39, 33), (42, 29, 28), (45, 38, 32, 42), (44, 37, 29, 43), (41, 31, 37, 44), (40, 34, 38, 45), (34, 35, 38), (28, 29, 36), (30, 40, 45, 36), (35, 41, 44, 39), (39, 44, 43, 33), (36, 45, 42, 28), (32, 33, 42), (30, 31, 40), (29, 42, 43), (31, 36, 37), (42, 33, 43), (35, 40, 41), (38, 35, 39), (40, 31, 41), (33, 32, 38), (36, 29, 37), (54, 49, 48), (58, 53, 52), (56, 57, 51), (63, 56, 50, 60), (62, 55, 47, 61), (59, 49, 55, 62), (58, 52, 56, 63), (52, 53, 56), (46, 47, 54), (48, 58, 63, 54), (53, 59, 62, 57), (57, 62, 61, 51), (54, 63, 60, 46), (48, 49, 58), (49, 54, 55), (53, 58, 59), (56, 53, 57), (58, 49, 59), (51, 50, 56), (54, 47, 55)])
me_cube.materials.append(mat_material)
me_cube.use_remesh_preserve_volume = False
me_cube.use_remesh_preserve_attributes = False
me_cube.use_mirror_vertex_groups = False
me_cube.update()

# ---- objects
ob_cube_057 = bpy.data.objects.new('Cube.057', me_cube_020)
ob_cube_056 = bpy.data.objects.new('Cube.056', me_cube_059)
ob_cube_055 = bpy.data.objects.new('Cube.055', me_cube_058)
ob_cube_054 = bpy.data.objects.new('Cube.054', me_cube_057)
ob_cube_053 = bpy.data.objects.new('Cube.053', me_cube_056)
ob_cube_052 = bpy.data.objects.new('Cube.052', me_cube_055)
ob_cube_051 = bpy.data.objects.new('Cube.051', me_cube_054)
ob_cube_050 = bpy.data.objects.new('Cube.050', me_cube_053)
ob_cube_049 = bpy.data.objects.new('Cube.049', me_cube_052)
ob_cube_048 = bpy.data.objects.new('Cube.048', me_cube_051)
ob_cube_047 = bpy.data.objects.new('Cube.047', me_cube_050)
ob_cube_041 = bpy.data.objects.new('Cube.041', me_cube_049)
ob_cube_040 = bpy.data.objects.new('Cube.040', me_cube_048)
ob_cube_046 = bpy.data.objects.new('Cube.046', me_cube_047)
ob_cube_045 = bpy.data.objects.new('Cube.045', me_cube_046)
ob_cube_044 = bpy.data.objects.new('Cube.044', me_cube_045)
ob_cube_043 = bpy.data.objects.new('Cube.043', me_cube_044)
ob_cube_042 = bpy.data.objects.new('Cube.042', me_cube_043)
ob_cube_039 = bpy.data.objects.new('Cube.039', me_cube_040)
ob_cube_038 = bpy.data.objects.new('Cube.038', me_cube_039)
ob_cube_037 = bpy.data.objects.new('Cube.037', me_cube_038)
ob_cube_036 = bpy.data.objects.new('Cube.036', me_cube_037)
ob_cube_035 = bpy.data.objects.new('Cube.035', me_cube_036)
ob_cube_034 = bpy.data.objects.new('Cube.034', me_cube_035)
ob_cube_033 = bpy.data.objects.new('Cube.033', me_cube_034)
ob_cube_032 = bpy.data.objects.new('Cube.032', me_cube_033)
ob_cube_031 = bpy.data.objects.new('Cube.031', me_cube_032)
ob_cube_030 = bpy.data.objects.new('Cube.030', me_cube_031)
ob_cube_029 = bpy.data.objects.new('Cube.029', me_cube_030)
ob_cube_028 = bpy.data.objects.new('Cube.028', me_cube_029)
ob_cube_027 = bpy.data.objects.new('Cube.027', me_cube_028)
ob_cube_026 = bpy.data.objects.new('Cube.026', me_cube_027)
ob_cube_025 = bpy.data.objects.new('Cube.025', me_cube_026)
ob_cube_024 = bpy.data.objects.new('Cube.024', me_cube_025)
ob_cube_023 = bpy.data.objects.new('Cube.023', me_cube_024)
ob_cube_022 = bpy.data.objects.new('Cube.022', me_cube_023)
ob_cube_021 = bpy.data.objects.new('Cube.021', me_cube_022)
ob_cube_020 = bpy.data.objects.new('Cube.020', me_cube_021)
ob_cube_019 = bpy.data.objects.new('Cube.019', me_cube_019)
ob_cube_018 = bpy.data.objects.new('Cube.018', me_cube_018)
ob_cube_017 = bpy.data.objects.new('Cube.017', me_cube_017)
ob_cube_016 = bpy.data.objects.new('Cube.016', me_cube_016)
ob_cube_015 = bpy.data.objects.new('Cube.015', me_cube_015)
ob_cube_014 = bpy.data.objects.new('Cube.014', me_cube_014)
ob_cube_013 = bpy.data.objects.new('Cube.013', me_cube_013)
ob_cube_012 = bpy.data.objects.new('Cube.012', me_cube_012)
ob_cube_011 = bpy.data.objects.new('Cube.011', me_cube_011)
ob_cube_010 = bpy.data.objects.new('Cube.010', me_cube_010)
ob_cube_009 = bpy.data.objects.new('Cube.009', me_cube_009)
ob_cube_008 = bpy.data.objects.new('Cube.008', me_cube_008)
ob_cube_007 = bpy.data.objects.new('Cube.007', me_cube_007)
ob_cube_006 = bpy.data.objects.new('Cube.006', me_cube_006)
ob_cube_005 = bpy.data.objects.new('Cube.005', me_cube_005)
ob_cube_004 = bpy.data.objects.new('Cube.004', me_cube_004)
ob_cube_003 = bpy.data.objects.new('Cube.003', me_cube_003)
ob_cube_002 = bpy.data.objects.new('Cube.002', me_cube_002)
ob_cube_001 = bpy.data.objects.new('Cube.001', me_cube_001)
ob_cube = bpy.data.objects.new('Cube', me_cube)
ob_lamp = bpy.data.objects.new('Lamp', light_lamp)
ob_camera = bpy.data.objects.new('Camera', cam_camera)

# ---- transforms, parenting, visibility, modifiers, constraints
ob_cube_057.location = (3.681, 0.09082, 1.701)
ob_cube_057.scale = (-0.06546, 0.8746, 1.053)
ob_cube_057.lineart.crease_threshold = 0.0
ob_cube_056.location = (2.236, -3.691, 4.159)
ob_cube_056.scale = (-0.5901, 0.126, 0.5643)
ob_cube_056.lineart.crease_threshold = 0.0
ob_cube_055.location = (-0.7172, -3.691, 4.159)
ob_cube_055.scale = (-0.5901, 0.126, 0.5643)
ob_cube_055.lineart.crease_threshold = 0.0
ob_cube_054.location = (-3.597, -3.691, 4.159)
ob_cube_054.scale = (-0.5901, 0.126, 0.5643)
ob_cube_054.lineart.crease_threshold = 0.0
ob_cube_053.location = (-3.597, 3.697, 4.159)
ob_cube_053.scale = (-0.5901, 0.126, 0.5643)
ob_cube_053.lineart.crease_threshold = 0.0
ob_cube_052.location = (-0.7172, 3.697, 4.159)
ob_cube_052.scale = (-0.5901, 0.126, 0.5643)
ob_cube_052.lineart.crease_threshold = 0.0
ob_cube_051.location = (2.236, 3.697, 4.159)
ob_cube_051.scale = (-0.5901, 0.126, 0.5643)
ob_cube_051.lineart.crease_threshold = 0.0
ob_cube_050.location = (-5.056, 0.02774, 6.94)
ob_cube_050.rotation_euler = (0.0, -0.0, -1.571)
ob_cube_050.scale = (0.7696, 0.1432, 1.0)
ob_cube_050.lineart.crease_threshold = 0.0
ob_cube_049.location = (-5.027, 0.04706, 4.148)
ob_cube_049.rotation_euler = (0.0, -0.0, -1.571)
ob_cube_049.scale = (-0.5901, 0.126, 0.5643)
ob_cube_049.lineart.crease_threshold = 0.0
ob_cube_048.location = (-5.027, -2.389, 4.148)
ob_cube_048.rotation_euler = (0.0, -0.0, -1.571)
ob_cube_048.scale = (-0.5901, 0.126, 0.5643)
ob_cube_048.lineart.crease_threshold = 0.0
ob_cube_047.location = (-5.027, 2.51, 4.148)
ob_cube_047.rotation_euler = (0.0, -0.0, -1.571)
ob_cube_047.scale = (-0.5901, 0.126, 0.5643)
ob_cube_047.lineart.crease_threshold = 0.0
ob_cube_041.location = (3.714, 2.51, 4.148)
ob_cube_041.rotation_euler = (0.0, -0.0, -1.571)
ob_cube_041.scale = (-0.5901, 0.126, 0.5643)
ob_cube_041.lineart.crease_threshold = 0.0
ob_cube_040.location = (3.714, -2.389, 4.148)
ob_cube_040.rotation_euler = (0.0, -0.0, -1.571)
ob_cube_040.scale = (-0.5901, 0.126, 0.5643)
ob_cube_040.lineart.crease_threshold = 0.0
ob_cube_046.location = (-0.65, 1.4, 8.039)
ob_cube_046.rotation_euler = (0.0, -0.0, 3.142)
ob_cube_046.scale = (-5.745, -0.3151, -0.3151)
ob_cube_046.lineart.crease_threshold = 0.0
ob_cube_045.location = (-0.65, -1.242, 8.039)
ob_cube_045.scale = (-5.745, -0.3151, -0.3151)
ob_cube_045.lineart.crease_threshold = 0.0
ob_cube_044.location = (-0.6685, 3.644, 5.297)
ob_cube_044.rotation_euler = (0.0, -0.0, 3.142)
ob_cube_044.scale = (-5.745, -0.3151, -0.3151)
ob_cube_044.lineart.crease_threshold = 0.0
ob_cube_043.location = (-0.6685, -3.591, 5.297)
ob_cube_043.scale = (-5.745, -0.3151, -0.3151)
ob_cube_043.lineart.crease_threshold = 0.0
ob_cube_042.location = (-0.682, -0.01369, 9.478)
ob_cube_042.scale = (-6.012, -0.2252, -0.2252)
ob_cube_042.lineart.crease_threshold = 0.0
ob_cube_039.location = (3.714, 0.04706, 4.148)
ob_cube_039.rotation_euler = (0.0, -0.0, -1.571)
ob_cube_039.scale = (-0.5901, 0.126, 0.5643)
ob_cube_039.lineart.crease_threshold = 0.0
ob_cube_038.location = (3.685, 0.02774, 6.94)
ob_cube_038.rotation_euler = (0.0, -0.0, -1.571)
ob_cube_038.scale = (0.7696, 0.1432, 1.0)
ob_cube_038.lineart.crease_threshold = 0.0
ob_cube_037.location = (-0.8057, -1.819, 5.707)
ob_cube_037.rotation_euler = (0.0, -0.0, -1.571)
ob_cube_037.scale = (1.259, 1.091, 0.3107)
ob_cube_037.lock_rotations_4d = False
ob_cube_037.empty_display_type = 'ARROWS'
ob_cube_037.lineart.crease_threshold = 0.0
ob_cube_036.location = (-0.8057, 1.824, 5.78)
ob_cube_036.rotation_euler = (0.0, -0.0, -1.571)
ob_cube_036.scale = (1.259, 1.091, 0.3107)
ob_cube_036.lock_rotations_4d = False
ob_cube_036.empty_display_type = 'ARROWS'
ob_cube_036.lineart.crease_threshold = 0.0
ob_cube_035.location = (-0.8314, -1.906, 6.167)
ob_cube_035.rotation_euler = (0.0, -0.0, 1.571)
ob_cube_035.lineart.crease_threshold = 0.0
ob_cube_034.location = (-0.8314, 1.923, 6.241)
ob_cube_034.rotation_euler = (0.0, -0.0, 1.571)
ob_cube_034.lineart.crease_threshold = 0.0
ob_cube_033.location = (0.6874, -3.627, 4.043)
ob_cube_033.scale = (0.2213, 0.2213, 1.088)
ob_cube_033.lineart.crease_threshold = 0.0
ob_cube_032.location = (0.6874, -3.627, 1.777)
ob_cube_032.scale = (0.2213, 0.2213, 1.0)
ob_cube_032.lineart.crease_threshold = 0.0
ob_cube_031.location = (-2.256, -3.627, 4.043)
ob_cube_031.scale = (0.2213, 0.2213, 1.104)
ob_cube_031.lineart.crease_threshold = 0.0
ob_cube_030.location = (-2.256, -3.627, 1.777)
ob_cube_030.scale = (0.2213, 0.2213, 1.0)
ob_cube_030.lineart.crease_threshold = 0.0
ob_cube_029.location = (-2.256, 3.645, 1.777)
ob_cube_029.scale = (0.2213, 0.2213, 1.0)
ob_cube_029.lineart.crease_threshold = 0.0
ob_cube_028.location = (-2.256, 3.645, 4.043)
ob_cube_028.scale = (0.2213, 0.2213, 1.104)
ob_cube_028.lineart.crease_threshold = 0.0
ob_cube_027.location = (0.6874, 3.645, 1.777)
ob_cube_027.scale = (0.2213, 0.2213, 1.0)
ob_cube_027.lineart.crease_threshold = 0.0
ob_cube_026.location = (0.6874, 3.645, 4.043)
ob_cube_026.scale = (0.2213, 0.2213, 1.088)
ob_cube_026.lineart.crease_threshold = 0.0
ob_cube_025.location = (-4.943, 1.359, 1.825)
ob_cube_025.scale = (0.2213, 0.2213, 1.113)
ob_cube_025.lineart.crease_threshold = 0.0
ob_cube_024.location = (-4.943, -1.228, 1.825)
ob_cube_024.scale = (0.2213, 0.2213, 1.113)
ob_cube_024.lineart.crease_threshold = 0.0
ob_cube_023.location = (3.657, -1.228, 1.767)
ob_cube_023.scale = (0.2213, 0.2213, 1.113)
ob_cube_023.lineart.crease_threshold = 0.0
ob_cube_022.location = (3.657, 1.372, 1.767)
ob_cube_022.scale = (0.2213, 0.2213, 1.113)
ob_cube_022.lineart.crease_threshold = 0.0
ob_cube_021.location = (5.589, -0.9503, 1.599)
ob_cube_021.rotation_euler = (0.0, -0.0, 0.02967)
ob_cube_021.scale = (0.08998, 0.08998, 1.144)
ob_cube_021.lineart.crease_threshold = 0.0
ob_cube_020.location = (5.573, 1.076, 1.599)
ob_cube_020.rotation_euler = (0.0, -0.0, -0.06351)
ob_cube_020.scale = (0.08998, 0.08998, 1.144)
ob_cube_020.lineart.crease_threshold = 0.0
ob_cube_019.location = (5.319, 0.05811, 0.09057)
ob_cube_019.scale = (1.24, 2.012, -0.1182)
ob_cube_019.lineart.crease_threshold = 0.0
ob_cube_018.location = (4.692, 0.06389, 2.766)
ob_cube_018.scale = (1.0, 1.113, 0.02521)
ob_cube_018.lineart.crease_threshold = 0.0
ob_cube_017.location = (-4.943, -1.228, 4.043)
ob_cube_017.scale = (0.2213, 0.2213, 1.113)
ob_cube_017.lineart.crease_threshold = 0.0
ob_cube_016.location = (-4.943, 1.359, 4.043)
ob_cube_016.scale = (0.2213, 0.2213, 1.113)
ob_cube_016.lineart.crease_threshold = 0.0
ob_cube_015.location = (-4.943, 1.359, 6.513)
ob_cube_015.scale = (0.2213, 0.2213, 1.113)
ob_cube_015.lineart.crease_threshold = 0.0
ob_cube_014.location = (-4.943, -1.228, 6.513)
ob_cube_014.scale = (0.2213, 0.2213, 1.113)
ob_cube_014.lineart.crease_threshold = 0.0
ob_cube_013.location = (3.657, -1.228, 6.513)
ob_cube_013.scale = (0.2213, 0.2213, 1.113)
ob_cube_013.lineart.crease_threshold = 0.0
ob_cube_012.location = (3.657, 1.372, 6.513)
ob_cube_012.scale = (0.2213, 0.2213, 1.113)
ob_cube_012.lineart.crease_threshold = 0.0
ob_cube_011.location = (3.657, 1.372, 4.043)
ob_cube_011.scale = (0.2213, 0.2213, 1.113)
ob_cube_011.lineart.crease_threshold = 0.0
ob_cube_010.location = (3.657, -1.228, 4.043)
ob_cube_010.scale = (0.2213, 0.2213, 1.113)
ob_cube_010.lineart.crease_threshold = 0.0
ob_cube_009.location = (3.657, -3.594, 4.043)
ob_cube_009.scale = (0.2213, 0.2213, 1.12)
ob_cube_009.lineart.crease_threshold = 0.0
ob_cube_008.location = (3.657, 3.645, 4.043)
ob_cube_008.scale = (0.2213, 0.2213, 1.088)
ob_cube_008.lineart.crease_threshold = 0.0
ob_cube_007.location = (-4.981, 3.645, 4.043)
ob_cube_007.scale = (0.2213, 0.2213, 1.104)
ob_cube_007.lineart.crease_threshold = 0.0
ob_cube_006.location = (-4.981, -3.641, 4.043)
ob_cube_006.scale = (0.2213, 0.2213, 1.119)
ob_cube_006.lineart.crease_threshold = 0.0
ob_cube_005.location = (-4.981, -3.641, 1.777)
ob_cube_005.scale = (0.2213, 0.2213, 1.0)
ob_cube_005.lineart.crease_threshold = 0.0
ob_cube_004.location = (-4.981, 3.645, 1.777)
ob_cube_004.scale = (0.2213, 0.2213, 1.0)
ob_cube_004.lineart.crease_threshold = 0.0
ob_cube_003.location = (3.657, 3.645, 1.777)
ob_cube_003.scale = (0.2213, 0.2213, 1.0)
ob_cube_003.lineart.crease_threshold = 0.0
ob_cube_002.location = (3.657, -3.594, 1.777)
ob_cube_002.scale = (0.2213, 0.2213, 1.0)
ob_cube_002.lineart.crease_threshold = 0.0
ob_cube_001.location = (-0.6659, -0.00123, 1.319)
ob_cube_001.scale = (5.406, 3.512, 1.0)
ob_cube_001.lock_rotations_4d = False
ob_cube_001.empty_display_type = 'ARROWS'
ob_cube_001.lineart.crease_threshold = 0.0
ob_cube.location = (-0.6659, -0.0001227, 1.009)
ob_cube.scale = (4.381, 3.512, 1.0)
ob_cube.lock_rotations_4d = False
ob_cube.empty_display_type = 'ARROWS'
ob_cube.lineart.crease_threshold = 0.0
ob_lamp.location = (4.35, 1.005, 5.904)
ob_lamp.rotation_euler = (0.6503, 0.05522, 1.866)
ob_lamp.scale = (1.022, 1.143, 1.079)
ob_lamp.lock_rotations_4d = False
ob_lamp.empty_display_type = 'ARROWS'
ob_lamp.color = (0.0, 0.0, 0.0, 0.0)
ob_lamp.lineart.crease_threshold = 0.0
ob_camera.location = (8.539, -6.508, 5.344)
ob_camera.rotation_euler = (1.109, 0.0, 0.8149)
ob_camera.scale = (1.114, 1.027, 1.104)
ob_camera.lock_rotations_4d = False
ob_camera.empty_display_type = 'ARROWS'
ob_camera.color = (0.0, 0.0, 0.0, 0.0)
ob_camera.display_type = 'WIRE'
ob_camera.lineart.crease_threshold = 0.0

# ---- collection membership
col_collection_1.objects.link(ob_cube_057)
col_collection_1.objects.link(ob_cube_056)
col_collection_1.objects.link(ob_cube_055)
col_collection_1.objects.link(ob_cube_054)
col_collection_1.objects.link(ob_cube_053)
col_collection_1.objects.link(ob_cube_052)
col_collection_1.objects.link(ob_cube_051)
col_collection_1.objects.link(ob_cube_050)
col_collection_1.objects.link(ob_cube_049)
col_collection_1.objects.link(ob_cube_048)
col_collection_1.objects.link(ob_cube_047)
col_collection_1.objects.link(ob_cube_041)
col_collection_1.objects.link(ob_cube_040)
col_collection_1.objects.link(ob_cube_046)
col_collection_1.objects.link(ob_cube_045)
col_collection_1.objects.link(ob_cube_044)
col_collection_1.objects.link(ob_cube_043)
col_collection_1.objects.link(ob_cube_042)
col_collection_1.objects.link(ob_cube_039)
col_collection_1.objects.link(ob_cube_038)
col_collection_1.objects.link(ob_cube_037)
col_collection_1.objects.link(ob_cube_036)
col_collection_1.objects.link(ob_cube_035)
col_collection_1.objects.link(ob_cube_034)
col_collection_1.objects.link(ob_cube_033)
col_collection_1.objects.link(ob_cube_032)
col_collection_1.objects.link(ob_cube_031)
col_collection_1.objects.link(ob_cube_030)
col_collection_1.objects.link(ob_cube_029)
col_collection_1.objects.link(ob_cube_028)
col_collection_1.objects.link(ob_cube_027)
col_collection_1.objects.link(ob_cube_026)
col_collection_1.objects.link(ob_cube_025)
col_collection_1.objects.link(ob_cube_024)
col_collection_1.objects.link(ob_cube_023)
col_collection_1.objects.link(ob_cube_022)
col_collection_1.objects.link(ob_cube_021)
col_collection_1.objects.link(ob_cube_020)
col_collection_1.objects.link(ob_cube_019)
col_collection_1.objects.link(ob_cube_018)
col_collection_1.objects.link(ob_cube_017)
col_collection_1.objects.link(ob_cube_016)
col_collection_1.objects.link(ob_cube_015)
col_collection_1.objects.link(ob_cube_014)
col_collection_1.objects.link(ob_cube_013)
col_collection_1.objects.link(ob_cube_012)
col_collection_1.objects.link(ob_cube_011)
col_collection_1.objects.link(ob_cube_010)
col_collection_1.objects.link(ob_cube_009)
col_collection_1.objects.link(ob_cube_008)
col_collection_1.objects.link(ob_cube_007)
col_collection_1.objects.link(ob_cube_006)
col_collection_1.objects.link(ob_cube_005)
col_collection_1.objects.link(ob_cube_004)
col_collection_1.objects.link(ob_cube_003)
col_collection_1.objects.link(ob_cube_002)
col_collection_1.objects.link(ob_cube_001)
col_collection_1.objects.link(ob_cube)
col_collection_1.objects.link(ob_lamp)
col_collection_1.objects.link(ob_camera)

# ---- scene / render settings (as saved in the file)
scene.camera = ob_camera
scene.frame_start = 1; scene.frame_end = 250; scene.frame_set(1)
scene.render.engine = 'BLENDER_EEVEE_NEXT'
scene.render.resolution_percentage = 50
scene.render.dither_intensity = 0.0
scene.cycles.use_denoising = False
scene.cycles.samples = 128
scene.cycles.sampling_pattern = 'TABULATED_SOBOL'
scene.cycles.light_sampling_threshold = 0.0
scene.cycles.use_adaptive_sampling = False
scene.cycles.use_light_tree = False
scene.cycles.blur_glossy = 0.0
scene.cycles.sample_clamp_indirect = 0.0
scene.view_settings.view_transform = 'Standard'
bpy.context.view_layer.update()

